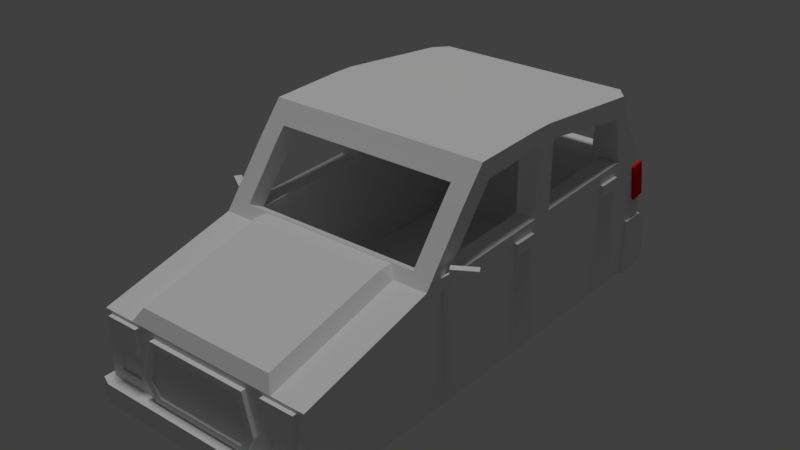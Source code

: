 # Source: fiesta.blend  (saved by Blender 2.78.0; exported with 4.5.12 LTS)
import bpy
from mathutils import Matrix  # noqa: F401  (used for matrix-valued properties, if any)

bpy.ops.wm.read_factory_settings(use_empty=True)
scene = bpy.context.scene
scene.name = 'Scene'

# ---- collections
col_collection_1 = bpy.data.collections.new('Collection 1'); scene.collection.children.link(col_collection_1)

# ---- materials (node trees are filled in below, after node groups)
mat_red = bpy.data.materials.new('red')
mat_red.alpha_threshold = 0.0
mat_red.use_transparent_shadow = False
mat_red.diffuse_color = (0.8, 0.00338, 0.0, 1.0)
mat_red.roughness = 0.5
mat_white = bpy.data.materials.new('white')
mat_white.alpha_threshold = 0.0
mat_white.use_transparent_shadow = False
mat_white.roughness = 0.5
mat_material = bpy.data.materials.new('Material')
mat_material.alpha_threshold = 0.0
mat_material.use_transparent_shadow = False
mat_material.roughness = 0.5
mat_material.line_color = (0.0, 0.0, 0.0, 1.0)

# ---- material node trees

# ---- world
world_world = bpy.data.worlds.new('World'); scene.world = world_world
world_world.color = (0.05088, 0.05088, 0.05088)
world_world.use_sun_shadow = False
world_world.sun_shadow_jitter_overblur = 0.0
world_world.cycles.sampling_method = 'MANUAL'

# ---- lights
light_hemi_001 = bpy.data.lights.new('Hemi.001', 'SUN')
light_hemi_001.transmission_factor = 0.0
light_hemi_001.angle = 0.1993
light_hemi_001.energy = 1.0
light_hemi_001.shadow_buffer_clip_start = 0.5
light_hemi_001.shadow_soft_size = 0.1
light_hemi_001.shadow_cascade_max_distance = 1000.0

# ---- meshes
me_cube_021 = bpy.data.meshes.new('Cube.021')
me_cube_021.from_pydata([(-1.229, 2.469, -0.1343), (-1.229, 2.403, 0.2552), (-1.229, 2.631, -0.1066), (-1.229, 2.564, 0.2828), (-0.9501, 2.469, -0.1343), (-0.9501, 2.403, 0.2552), (-0.9501, 2.631, -0.1066), (-0.9501, 2.564, 0.2828), (0.9501, 2.469, -0.1343), (0.9501, 2.403, 0.2552), (0.9501, 2.631, -0.1066), (0.9501, 2.564, 0.2828), (1.229, 2.469, -0.1343), (1.229, 2.403, 0.2552), (1.229, 2.631, -0.1066), (1.229, 2.564, 0.2828)], [], [(0, 1, 3, 2), (2, 3, 7, 6), (6, 7, 5, 4), (4, 5, 1, 0), (2, 6, 4, 0), (7, 3, 1, 5), (8, 9, 11, 10), (10, 11, 15, 14), (14, 15, 13, 12), (12, 13, 9, 8), (10, 14, 12, 8), (15, 11, 9, 13)])
me_cube_021.materials.append(mat_red)
me_cube_021.use_remesh_preserve_volume = False
me_cube_021.use_remesh_preserve_attributes = False
me_cube_021.use_mirror_vertex_groups = False
me_cube_021.update()
me_cube_021.normals_split_custom_set([tuple(v) for v in zip(*[iter([-1.0, 0.0, 0.0, -1.0, 0.0, 0.0, -1.0, 0.0, 0.0, -1.0, 0.0, 0.0, 0.0, 0.9857, 0.1686, 0.0, 0.9857, 0.1686, 0.0, 0.9857, 0.1686, 0.0, 0.9857, 0.1686, 1.0, 0.0, 0.0, 1.0, 0.0, 0.0, 1.0, 0.0, 0.0, 1.0, 0.0, 0.0, 0.0, -0.9857, -0.1686, 0.0, -0.9857, -0.1686, 0.0, -0.9857, -0.1686, 0.0, -0.9857, -0.1686, 0.0, 0.1686, -0.9857, 0.0, 0.1686, -0.9857, 0.0, 0.1686, -0.9857, 0.0, 0.1686, -0.9857, 0.0, -0.1686, 0.9857, 0.0, -0.1686, 0.9857, 0.0, -0.1686, 0.9857, 0.0, -0.1686, 0.9857, -1.0, 0.0, 0.0, -1.0, 0.0, 0.0, -1.0, 0.0, 0.0, -1.0, 0.0, 0.0, 0.0, 0.9857, 0.1686, 0.0, 0.9857, 0.1686, 0.0, 0.9857, 0.1686, 0.0, 0.9857, 0.1686, 1.0, 0.0, 0.0, 1.0, 0.0, 0.0, 1.0, 0.0, 0.0, 1.0, 0.0, 0.0, 0.0, -0.9857, -0.1686, 0.0, -0.9857, -0.1686, 0.0, -0.9857, -0.1686, 0.0, -0.9857, -0.1686, 0.0, 0.1686, -0.9857, 0.0, 0.1686, -0.9857, 0.0, 0.1686, -0.9857, 0.0, 0.1686, -0.9857, 0.0, -0.1686, 0.9857, 0.0, -0.1686, 0.9857, 0.0, -0.1686, 0.9857, 0.0, -0.1686, 0.9857])] * 3)])
me_cube_022 = bpy.data.meshes.new('Cube.022')
me_cube_022.from_pydata([(-1.12, -2.512, -0.4052), (-1.12, -2.512, -0.1256), (-1.12, -2.453, -0.4052), (-1.12, -2.453, -0.1256), (-0.7577, -2.512, -0.4052), (-0.7577, -2.512, -0.1256), (-0.7577, -2.453, -0.4052), (-0.7577, -2.453, -0.1256), (0.7577, -2.512, -0.4052), (0.7577, -2.512, -0.1256), (0.7577, -2.453, -0.4052), (0.7577, -2.453, -0.1256), (1.12, -2.512, -0.4052), (1.12, -2.512, -0.1256), (1.12, -2.453, -0.4052), (1.12, -2.453, -0.1256)], [], [(0, 1, 3, 2), (2, 3, 7, 6), (6, 7, 5, 4), (4, 5, 1, 0), (2, 6, 4, 0), (7, 3, 1, 5), (8, 9, 11, 10), (10, 11, 15, 14), (14, 15, 13, 12), (12, 13, 9, 8), (10, 14, 12, 8), (15, 11, 9, 13)])
me_cube_022.materials.append(mat_white)
me_cube_022.use_remesh_preserve_volume = False
me_cube_022.use_remesh_preserve_attributes = False
me_cube_022.use_mirror_vertex_groups = False
me_cube_022.update()
me_cube_022.normals_split_custom_set([tuple(v) for v in zip(*[iter([-1.0, 0.0, 0.0, -1.0, 0.0, 0.0, -1.0, 0.0, 0.0, -1.0, 0.0, 0.0, 0.0, 1.0, 0.0, 0.0, 1.0, 0.0, 0.0, 1.0, 0.0, 0.0, 1.0, 0.0, 1.0, 0.0, 0.0, 1.0, 0.0, 0.0, 1.0, 0.0, 0.0, 1.0, 0.0, 0.0, 0.0, -1.0, 0.0, 0.0, -1.0, 0.0, 0.0, -1.0, 0.0, 0.0, -1.0, 0.0, 0.0, 0.0, -1.0, 0.0, 0.0, -1.0, 0.0, 0.0, -1.0, 0.0, 0.0, -1.0, 0.0, 0.0, 1.0, 0.0, 0.0, 1.0, 0.0, 0.0, 1.0, 0.0, 0.0, 1.0, -1.0, 0.0, 0.0, -1.0, 0.0, 0.0, -1.0, 0.0, 0.0, -1.0, 0.0, 0.0, -6.581e-07, 1.0, 0.0, -6.581e-07, 1.0, 0.0, -6.581e-07, 1.0, 0.0, -6.581e-07, 1.0, 0.0, 1.0, 0.0, 0.0, 1.0, 0.0, 0.0, 1.0, 0.0, 0.0, 1.0, 0.0, 0.0, 0.0, -1.0, 0.0, 0.0, -1.0, 0.0, 0.0, -1.0, 0.0, 0.0, -1.0, 0.0, -8.731e-08, 0.0, -1.0, -8.731e-08, 0.0, -1.0, -8.731e-08, 0.0, -1.0, -8.731e-08, 0.0, -1.0, 1.091e-07, 0.0, 1.0, 1.091e-07, 0.0, 1.0, 1.091e-07, 0.0, 1.0, 1.091e-07, 0.0, 1.0])] * 3)])
me_cube_023 = bpy.data.meshes.new('Cube.023')
me_cube_023.from_pydata([(-0.7367, 1.34, -0.9361), (-0.7367, 1.34, -0.7813), (-0.7367, 2.795, -1.055), (-0.7367, 2.795, -0.9), (-0.5818, 1.34, -0.9361), (-0.5818, 1.34, -0.7813), (-0.5818, 2.795, -1.055), (-0.5818, 2.795, -0.9), (-0.9319, 1.34, -0.9361), (-0.9319, 1.34, -0.7813), (-0.9319, 2.795, -1.055), (-0.9319, 2.795, -0.9), (-0.7771, 1.34, -0.9361), (-0.7771, 1.34, -0.7813), (-0.7771, 2.795, -1.055), (-0.7771, 2.795, -0.9), (-1.27, -0.7895, 0.2923), (-1.27, -0.7896, 0.4497), (-1.228, -0.7213, 0.2923), (-1.228, -0.7213, 0.4497), (-1.485, -0.6576, 0.2922), (-1.485, -0.6577, 0.4496), (-1.444, -0.5894, 0.2922), (-1.444, -0.5895, 0.4496), (-1.202, -0.8094, 0.2232), (-1.152, -0.84, 0.3068), (-1.18, -0.7728, 0.2232), (-1.13, -0.8034, 0.3068), (-1.334, -0.7284, 0.3319), (-1.284, -0.7589, 0.4156), (-1.312, -0.6917, 0.3319), (-1.262, -0.7223, 0.4156), (1.27, -0.7896, 0.2923), (1.27, -0.7896, 0.4498), (1.228, -0.7213, 0.2923), (1.228, -0.7213, 0.4498), (1.486, -0.658, 0.2923), (1.486, -0.658, 0.4498), (1.444, -0.5897, 0.2923), (1.444, -0.5897, 0.4498), (1.202, -0.8095, 0.2231), (1.152, -0.84, 0.3068), (1.18, -0.7728, 0.2231), (1.13, -0.8033, 0.3068), (1.335, -0.7285, 0.332), (1.285, -0.759, 0.4157), (1.312, -0.6919, 0.332), (1.262, -0.7224, 0.4157), (-1.237, 1.775, 0.158), (-1.237, 1.772, 0.278), (-1.237, 2.044, 0.164), (-1.237, 2.041, 0.284), (-1.185, 1.775, 0.158), (-1.185, 1.772, 0.278), (-1.185, 2.044, 0.164), (-1.185, 2.041, 0.284), (-1.237, 0.2807, 0.1148), (-1.237, 0.278, 0.2348), (-1.237, 0.5498, 0.1209), (-1.237, 0.5471, 0.2408), (-1.185, 0.2807, 0.1148), (-1.185, 0.278, 0.2348), (-1.185, 0.5498, 0.1209), (-1.185, 0.5471, 0.2408), (1.186, 1.775, 0.158), (1.186, 1.772, 0.278), (1.186, 2.044, 0.164), (1.186, 2.041, 0.284), (1.237, 1.775, 0.158), (1.237, 1.772, 0.278), (1.237, 2.044, 0.164), (1.237, 2.041, 0.284), (1.186, 0.2807, 0.1148), (1.186, 0.278, 0.2348), (1.186, 0.5498, 0.1209), (1.186, 0.5471, 0.2408), (1.237, 0.2807, 0.1148), (1.237, 0.278, 0.2348), (1.237, 0.5498, 0.1209), (1.237, 0.5471, 0.2408), (-0.56, -2.52, -0.7732), (-0.56, -2.52, -0.151), (-0.56, -2.458, -0.7732), (-0.56, -2.458, -0.151), (0.56, -2.52, -0.7732), (0.56, -2.52, -0.151), (0.56, -2.458, -0.7732), (0.56, -2.458, -0.151), (-0.504, -2.52, -0.714), (-0.504, -2.52, -0.2101), (0.504, -2.52, -0.2101), (0.504, -2.52, -0.714), (-0.6719, -2.52, -0.5632), (-0.6719, -2.458, -0.5632), (0.6719, -2.458, -0.5632), (0.6719, -2.52, -0.5632), (-0.6048, -2.52, -0.5632), (0.6048, -2.52, -0.5632), (-0.6048, -2.495, -0.5632), (-0.504, -2.495, -0.2101), (0.6048, -2.495, -0.5632), (0.504, -2.495, -0.714), (-0.504, -2.495, -0.714), (0.504, -2.495, -0.2101), (-1.226, 2.366, -0.8701), (-1.226, 2.366, -0.4701), (-1.226, 2.766, -0.8701), (-1.226, 2.766, -0.4701), (1.226, 2.366, -0.8701), (1.226, 2.366, -0.4701), (1.226, 2.766, -0.8701), (1.226, 2.766, -0.4701), (-1.226, 2.366, -0.3547), (-1.226, 2.646, -0.3547), (1.226, 2.646, -0.3547), (1.226, 2.366, -0.3547), (-1.226, 2.667, -0.9854), (-1.226, 2.366, -0.9854), (1.226, 2.667, -0.9854), (1.226, 2.366, -0.9854), (-1.26, -2.549, -1.002), (-1.26, -2.549, -0.8021), (-1.26, -2.149, -1.002), (-1.26, -2.149, -0.8021), (1.26, -2.549, -1.002), (1.26, -2.549, -0.8021), (1.26, -2.149, -1.002), (1.26, -2.149, -0.8021), (0.0, -2.149, -1.002), (0.0, -2.149, -0.8021), (0.0, -2.601, -1.002), (0.0, -2.601, -0.8021), (-1.134, -2.149, -1.002), (-1.134, -2.601, -0.8021), (-1.134, -2.149, -0.8021), (-1.134, -2.601, -1.002), (1.134, -2.149, -0.8021), (1.134, -2.601, -1.002), (1.134, -2.149, -1.002), (1.134, -2.601, -0.8021), (-0.9906, -0.743, -0.7349), (-0.9906, -0.743, 0.3016), (-0.9906, 2.122, -0.7349), (-0.9906, 2.11, 0.4123), (0.9906, -0.743, -0.7349), (0.9906, -0.743, 0.3016), (0.9906, 2.122, -0.7349), (0.9906, 2.11, 0.4123), (-0.9906, -0.1616, 1.033), (-0.9906, 1.977, 0.9107), (0.9906, 1.977, 0.9107), (0.9906, -0.1616, 1.033), (-0.9906, 0.5946, -0.7349), (-0.9906, 0.5946, 0.3535), (0.9906, 0.5946, -0.7349), (0.9906, 0.5946, 0.3535), (-0.9906, 0.5946, 1.088), (0.9906, 0.5946, 1.088), (-0.9906, 0.8285, 0.3626), (0.9906, 0.8285, -0.7349), (-0.9906, 0.8285, 1.088), (-0.9906, 0.8285, -0.7349), (0.9906, 0.8285, 0.3626), (0.9906, 0.8285, 1.088), (-0.8805, 2.11, 0.4123), (0.8805, 2.11, 0.4123), (-0.9709, 1.977, 0.9107), (0.9709, 1.977, 0.9107), (-1.068, -2.451, -0.6888), (-1.068, -2.451, -0.4888), (-0.8093, -2.451, -0.6888), (-0.8093, -2.451, -0.4888), (0.8093, -2.451, -0.6888), (0.8093, -2.451, -0.4888), (1.068, -2.451, -0.6888), (1.068, -2.451, -0.4888), (-1.2, -1.0, -0.9701), (-1.2, -1.0, 0.2884), (-1.2, 2.616, -0.9701), (-1.2, 2.531, 0.3299), (1.2, -1.0, -0.9701), (1.2, -1.0, 0.2884), (1.2, 2.616, -0.9701), (1.2, 2.531, 0.3299), (-1.2, -2.47, -0.9701), (-1.2, -2.47, -0.09265), (1.2, -2.47, -0.09265), (1.2, -2.47, -0.9701), (-1.2, -0.2664, 1.223), (-1.2, 2.084, 1.127), (1.2, 2.084, 1.127), (1.2, -0.2664, 1.223), (-1.2, 0.5192, -0.9701), (-1.2, 0.5192, 0.3299), (1.2, 0.5192, -0.9701), (1.2, 0.5192, 0.3299), (-1.2, 0.5192, 1.255), (1.2, 0.5192, 1.255), (-1.2, 0.759, 0.3364), (1.2, 0.759, -0.9701), (-1.2, 0.759, 1.255), (-1.2, 0.759, -0.9701), (1.2, 0.759, 0.3364), (1.2, 0.759, 1.255), (-1.2, -0.5305, 0.9016), (-1.2, 2.196, 0.8748), (1.2, -0.5305, 0.9016), (1.2, 2.196, 0.8748), (-1.2, 0.759, 0.939), (1.2, 0.759, 0.939), (-1.072, 2.236, 1.127), (1.072, 2.236, 1.127), (-1.072, 2.348, 0.8748), (1.072, 2.348, 0.8748), (0.84, -1.0, 0.2884), (-0.84, -1.0, 0.2884), (0.84, -2.47, -0.09265), (-0.84, -2.47, -0.09265), (0.756, -1.073, 0.3833), (-0.756, -1.073, 0.3833), (0.756, -2.396, 0.04446), (-0.756, -2.396, 0.04446), (0.84, -0.8316, 0.2884), (-0.84, -0.8316, 0.2884), (0.756, -0.9051, 0.3833), (-0.756, -0.9051, 0.3833), (-1.068, -2.47, -0.4888), (-0.8093, -2.47, -0.4888), (-1.068, -2.47, -0.6888), (-0.8093, -2.47, -0.6888), (1.068, -2.47, -0.6888), (0.8093, -2.47, -0.6888), (0.8093, -2.47, -0.4888), (1.068, -2.47, -0.4888), (1.2, -0.1616, 1.033), (1.2, 0.8285, 1.088), (1.2, 0.8285, 0.9359), (1.2, 0.8285, 0.3626), (1.2, 0.5192, 0.3506), (1.2, 0.5946, 0.3535), (1.2, 0.5946, 0.9374), (1.2, 0.5946, 1.088), (1.2, 0.5192, 1.082), (1.2, -0.743, 0.3016), (1.2, -0.2585, 0.9107), (0.9906, -0.4229, 1.033), (0.9906, -0.5305, 0.9016), (-0.9906, -0.4229, 1.033), (0.9906, -0.9205, 0.3922), (-0.9906, -0.9205, 0.3922), (-1.2, -0.1616, 1.033), (-1.2, 0.5946, 0.3535), (-1.2, 0.5192, 0.3506), (-1.2, 0.5946, 1.088), (-1.2, 0.5192, 1.082), (-1.2, -0.743, 0.3016), (-1.2, 0.5946, 0.9374), (-1.2, -0.2585, 0.9107), (-0.9906, -0.5305, 0.9016), (-1.2, 0.8285, 0.3626), (-1.2, 0.8285, 1.088), (-1.2, 0.8285, 0.9359), (1.2, 1.977, 0.9107), (-1.2, 1.977, 0.9107), (1.2, 2.11, 0.4123), (1.2, 1.984, 0.8842), (-1.2, 2.11, 0.4123), (0.9709, 2.197, 0.8726), (-0.9709, 2.197, 0.8726), (-1.2, 1.984, 0.8842), (0.8805, 2.48, 0.4123), (-0.8805, 2.48, 0.4123), (-1.2, -1.0, -0.3408), (-1.2, 2.623, -0.3201), (1.2, 2.623, -0.3201), (1.2, -1.0, -0.3408), (-1.2, -2.47, -0.5314), (1.2, -2.47, -0.5314), (1.2, 0.5192, -0.3201), (-1.2, 0.5192, -0.3201), (1.2, 0.759, -0.3168), (-1.2, 0.759, -0.3168), (-1.2, -1.0, -0.1646), (-1.2, -2.47, -0.4085), (-1.2, 2.617, -0.1381), (1.2, 2.617, -0.1381), (1.2, -1.0, -0.1646), (1.2, -2.47, -0.4085), (1.2, 0.5192, -0.1381), (-1.2, 0.5192, -0.1381), (1.2, 0.759, -0.1339), (-1.2, 0.759, -0.1339), (-0.5151, 2.766, -0.4701), (-0.7358, 2.766, -0.8701), (0.7358, 2.766, -0.8701), (0.5151, 2.766, -0.4701), (-0.7358, 2.667, -0.9854), (-0.7358, 2.366, -0.9854), (0.7358, 2.667, -0.9854), (0.7358, 2.366, -0.9854)], [], [(0, 1, 3, 2), (2, 3, 7, 6), (6, 7, 5, 4), (4, 5, 1, 0), (2, 6, 4, 0), (7, 3, 1, 5), (8, 9, 11, 10), (10, 11, 15, 14), (14, 15, 13, 12), (12, 13, 9, 8), (10, 14, 12, 8), (15, 11, 9, 13), (16, 18, 19, 17), (18, 22, 23, 19), (22, 20, 21, 23), (20, 16, 17, 21), (18, 16, 20, 22), (23, 21, 17, 19), (24, 26, 27, 25), (26, 30, 31, 27), (30, 28, 29, 31), (28, 24, 25, 29), (26, 24, 28, 30), (31, 29, 25, 27), (32, 33, 35, 34), (34, 35, 39, 38), (38, 39, 37, 36), (36, 37, 33, 32), (34, 38, 36, 32), (39, 35, 33, 37), (40, 41, 43, 42), (42, 43, 47, 46), (46, 47, 45, 44), (44, 45, 41, 40), (42, 46, 44, 40), (47, 43, 41, 45), (48, 49, 51, 50), (50, 51, 55, 54), (54, 55, 53, 52), (52, 53, 49, 48), (50, 54, 52, 48), (55, 51, 49, 53), (56, 57, 59, 58), (58, 59, 63, 62), (62, 63, 61, 60), (60, 61, 57, 56), (58, 62, 60, 56), (63, 59, 57, 61), (64, 65, 67, 66), (66, 67, 71, 70), (70, 71, 69, 68), (68, 69, 65, 64), (66, 70, 68, 64), (71, 67, 65, 69), (72, 73, 75, 74), (74, 75, 79, 78), (78, 79, 77, 76), (76, 77, 73, 72), (74, 78, 76, 72), (79, 75, 73, 77), (92, 81, 83, 93), (93, 83, 87, 94), (94, 87, 85, 95), (85, 81, 89, 90), (82, 86, 84, 80), (87, 83, 81, 85), (96, 88, 102, 98), (95, 85, 90, 97), (92, 80, 88, 96), (80, 84, 91, 88), (81, 92, 96, 89), (84, 95, 97, 91), (90, 89, 99, 103), (86, 94, 95, 84), (82, 93, 94, 86), (80, 92, 93, 82), (100, 103, 99, 98), (101, 100, 98, 102), (91, 97, 100, 101), (97, 90, 103, 100), (88, 91, 101, 102), (89, 96, 98, 99), (104, 105, 107, 106), (117, 116, 296, 297), (110, 111, 109, 108), (108, 109, 105, 104), (108, 104, 117, 119), (109, 111, 114, 115), (114, 113, 112, 115), (107, 105, 112, 113), (105, 109, 115, 112), (111, 107, 113, 114), (118, 119, 299, 298), (110, 118, 298, 294), (104, 106, 116, 117), (110, 108, 119, 118), (120, 121, 123, 122), (138, 136, 127, 126), (126, 127, 125, 124), (135, 133, 121, 120), (138, 126, 124, 137), (134, 123, 121, 133), (136, 129, 131, 139), (132, 128, 130, 135), (137, 139, 131, 130), (132, 134, 129, 128), (122, 123, 134, 132), (122, 132, 135, 120), (129, 134, 133, 131), (130, 131, 133, 135), (124, 125, 139, 137), (127, 136, 139, 125), (128, 138, 137, 130), (128, 129, 136, 138), (161, 142, 143, 158), (142, 146, 147, 143), (154, 144, 145, 155), (144, 140, 141, 145), (152, 140, 144, 154), (147, 165, 164, 143), (157, 151, 148, 156), (160, 260, 263, 149), (141, 255, 257, 250, 148), (145, 248, 246, 245, 151), (158, 160, 156, 153), (158, 259, 261, 260, 160), (163, 157, 156, 160), (161, 152, 154, 159), (159, 154, 155, 162), (140, 152, 153, 141), (146, 159, 162, 147), (142, 161, 159, 146), (150, 163, 160, 149), (156, 253, 256, 251, 153), (155, 157, 163, 162), (152, 161, 158, 153), (155, 239, 240, 241, 157), (163, 235, 236, 237, 162), (153, 251, 252, 255, 141), (162, 237, 264, 147), (157, 241, 242, 234, 151), (150, 262, 235, 163), (145, 243, 238, 239, 155), (149, 263, 269, 266, 143), (148, 250, 254, 253, 156), (143, 266, 259, 158), (147, 264, 265, 262, 150), (151, 234, 244, 243, 145), (148, 247, 258, 249, 141), (151, 245, 247, 148), (141, 249, 248, 145), (165, 270, 271, 164), (143, 164, 166, 149), (150, 167, 165, 147), (149, 166, 167, 150), (167, 267, 270, 165), (166, 268, 267, 167), (164, 271, 268, 166), (168, 170, 171, 169), (170, 229, 227, 171), (168, 228, 229, 170), (171, 227, 226, 169), (172, 174, 175, 173), (174, 230, 233, 175), (172, 231, 230, 174), (175, 233, 232, 173), (291, 198, 179, 284), (284, 179, 183, 285), (288, 195, 181, 286), (186, 181, 214, 216), (192, 194, 180, 176), (187, 277, 287, 186, 233, 230, 231, 229, 228, 184), (286, 181, 186, 287), (272, 176, 184, 276), (176, 180, 187, 184), (197, 196, 188, 191), (204, 258, 247, 245, 246, 206, 191, 188), (189, 190, 211, 210), (209, 236, 235, 262, 265, 207, 190, 203), (206, 244, 234, 242, 197, 191), (203, 200, 196, 197), (208, 256, 253, 254, 196, 200), (201, 199, 194, 192), (290, 202, 195, 288), (282, 177, 193, 289), (285, 183, 202, 290), (178, 182, 199, 201), (205, 269, 263, 260, 261, 208, 200, 189), (190, 189, 200, 203), (289, 193, 198, 291), (195, 202, 209, 240, 239, 238), (179, 198, 208, 261, 259, 266, 269, 205), (198, 193, 252, 251, 256, 208), (181, 195, 238, 243, 244, 206), (202, 183, 207, 265, 264, 237, 236, 209), (183, 179, 205, 268, 271, 270, 267, 207), (177, 181, 206, 246, 248, 249, 258, 204), (193, 177, 204, 257, 255, 252), (213, 212, 210, 211), (207, 205, 212, 213), (190, 207, 213, 211), (205, 189, 210, 212), (216, 214, 218, 220), (185, 186, 216, 217), (181, 177, 215, 214), (177, 185, 217, 215), (218, 219, 221, 220), (217, 216, 220, 221), (215, 217, 221, 219), (218, 214, 222, 224), (222, 223, 225, 224), (219, 218, 224, 225), (215, 219, 225, 223), (214, 215, 223, 222), (184, 228, 226, 227, 229, 231, 232, 233, 186, 185, 283, 276), (231, 172, 173, 232), (228, 168, 169, 226), (207, 267, 268, 205), (254, 250, 257, 204, 188, 196), (242, 241, 240, 209, 203, 197), (192, 279, 281, 201), (182, 274, 280, 199), (176, 272, 279, 192), (199, 280, 278, 194), (282, 272, 276, 283), (180, 275, 277, 187), (194, 278, 275, 180), (178, 273, 274, 182), (201, 281, 273, 178), (177, 282, 283, 185), (279, 289, 291, 281), (274, 285, 290, 280), (272, 282, 289, 279), (280, 290, 288, 278), (275, 286, 287, 277), (278, 288, 286, 275), (273, 284, 285, 274), (281, 291, 284, 273), (293, 292, 295, 294), (296, 298, 299, 297), (293, 294, 298, 296), (116, 106, 293, 296), (107, 111, 295, 292), (106, 107, 292, 293), (119, 117, 297, 299), (111, 110, 294, 295)])
_uv = me_cube_023.uv_layers.new(name='UVMap')
_uv.uv.foreach_set('vector', [0.09207, 0.2291, 0.09207, 0.2367, 0.1636, 0.2309, 0.1636, 0.2233, 0.1636, 0.2233, 0.1636, 0.2309, 0.1636, 0.2309, 0.1636, 0.2233, 0.1636, 0.2233, 0.1636, 0.2309, 0.09207, 0.2367, 0.09207, 0.2291, 0.09207, 0.2291, 0.09207, 0.2367, 0.09207, 0.2367, 0.09207, 0.2291, 0.1636, 0.2233, 0.1636, 0.2233, 0.09207, 0.2291, 0.09207, 0.2291, 0.1636, 0.2309, 0.1636, 0.2309, 0.09207, 0.2367, 0.09207, 0.2367, 0.09207, 0.2291, 0.09207, 0.2367, 0.1636, 0.2309, 0.1636, 0.2233, 0.1636, 0.2233, 0.1636, 0.2309, 0.1636, 0.2309, 0.1636, 0.2233, 0.1636, 0.2233, 0.1636, 0.2309, 0.09207, 0.2367, 0.09207, 0.2291, 0.09207, 0.2291, 0.09207, 0.2367, 0.09207, 0.2367, 0.09207, 0.2291, 0.1636, 0.2233, 0.1636, 0.2233, 0.09207, 0.2291, 0.09207, 0.2291, 0.1636, 0.2309, 0.1636, 0.2309, 0.09207, 0.2367, 0.09207, 0.2367, 0.1384, 0.7653, 0.1386, 0.7666, 0.1385, 0.774, 0.1382, 0.7738, 0.1386, 0.7666, 0.1463, 0.7668, 0.1466, 0.774, 0.1385, 0.774, 0.1463, 0.7668, 0.1472, 0.7656, 0.1476, 0.7739, 0.1466, 0.774, 0.1472, 0.7656, 0.1384, 0.7653, 0.1382, 0.7738, 0.1476, 0.7739, 0.1386, 0.7666, 0.1384, 0.7653, 0.1472, 0.7656, 0.1463, 0.7668, 0.1466, 0.774, 0.1476, 0.7739, 0.1382, 0.7738, 0.1385, 0.774, 0.629, 0.2479, 0.6298, 0.2507, 0.6236, 0.2617, 0.6222, 0.2597, 0.6298, 0.2507, 0.6442, 0.2658, 0.6384, 0.2776, 0.6236, 0.2617, 0.6442, 0.2658, 0.6445, 0.2642, 0.6382, 0.2769, 0.6384, 0.2776, 0.6445, 0.2642, 0.629, 0.2479, 0.6222, 0.2597, 0.6382, 0.2769, 0.6298, 0.2507, 0.629, 0.2479, 0.6445, 0.2642, 0.6442, 0.2658, 0.6384, 0.2776, 0.6382, 0.2769, 0.6222, 0.2597, 0.6236, 0.2617, 0.1384, 0.7653, 0.1382, 0.7738, 0.1385, 0.774, 0.1386, 0.7666, 0.1386, 0.7666, 0.1385, 0.774, 0.1466, 0.774, 0.1463, 0.7668, 0.1463, 0.7668, 0.1466, 0.774, 0.1476, 0.7739, 0.1472, 0.7656, 0.1472, 0.7656, 0.1476, 0.7739, 0.1382, 0.7738, 0.1384, 0.7653, 0.1386, 0.7666, 0.1463, 0.7668, 0.1472, 0.7656, 0.1384, 0.7653, 0.1466, 0.774, 0.1385, 0.774, 0.1382, 0.7738, 0.1476, 0.7739, 0.629, 0.2479, 0.6222, 0.2597, 0.6236, 0.2617, 0.6298, 0.2507, 0.6298, 0.2507, 0.6236, 0.2617, 0.6384, 0.2776, 0.6442, 0.2658, 0.6442, 0.2658, 0.6384, 0.2776, 0.6382, 0.2769, 0.6445, 0.2642, 0.6445, 0.2642, 0.6382, 0.2769, 0.6222, 0.2597, 0.629, 0.2479, 0.6298, 0.2507, 0.6442, 0.2658, 0.6445, 0.2642, 0.629, 0.2479, 0.6384, 0.2776, 0.6236, 0.2617, 0.6222, 0.2597, 0.6382, 0.2769, 0.1824, 0.7579, 0.1828, 0.7603, 0.1869, 0.7607, 0.1864, 0.7582, 0.1864, 0.7582, 0.1869, 0.7607, 0.1874, 0.7601, 0.1868, 0.7576, 0.1868, 0.7576, 0.1874, 0.7601, 0.1831, 0.7597, 0.1827, 0.7572, 0.1827, 0.7572, 0.1831, 0.7597, 0.1828, 0.7603, 0.1824, 0.7579, 0.1864, 0.7582, 0.1868, 0.7576, 0.1827, 0.7572, 0.1824, 0.7579, 0.1874, 0.7601, 0.1869, 0.7607, 0.1828, 0.7603, 0.1831, 0.7597, 0.1591, 0.7556, 0.1586, 0.7581, 0.1631, 0.7585, 0.1634, 0.756, 0.1634, 0.756, 0.1631, 0.7585, 0.163, 0.7578, 0.1633, 0.7553, 0.1633, 0.7553, 0.163, 0.7578, 0.1583, 0.7575, 0.1588, 0.7549, 0.1588, 0.7549, 0.1583, 0.7575, 0.1586, 0.7581, 0.1591, 0.7556, 0.1634, 0.756, 0.1633, 0.7553, 0.1588, 0.7549, 0.1591, 0.7556, 0.163, 0.7578, 0.1631, 0.7585, 0.1586, 0.7581, 0.1583, 0.7575, 0.1824, 0.7579, 0.1828, 0.7603, 0.1869, 0.7607, 0.1864, 0.7582, 0.1864, 0.7582, 0.1869, 0.7607, 0.1874, 0.7601, 0.1868, 0.7576, 0.1868, 0.7576, 0.1874, 0.7601, 0.1831, 0.7597, 0.1827, 0.7572, 0.1827, 0.7572, 0.1831, 0.7597, 0.1828, 0.7603, 0.1824, 0.7579, 0.1864, 0.7582, 0.1868, 0.7576, 0.1827, 0.7572, 0.1824, 0.7579, 0.1874, 0.7601, 0.1869, 0.7607, 0.1828, 0.7603, 0.1831, 0.7597, 0.1591, 0.7556, 0.1586, 0.7581, 0.1631, 0.7585, 0.1634, 0.756, 0.1634, 0.756, 0.1631, 0.7585, 0.163, 0.7578, 0.1633, 0.7553, 0.1633, 0.7553, 0.163, 0.7578, 0.1583, 0.7575, 0.1588, 0.7549, 0.1588, 0.7549, 0.1583, 0.7575, 0.1586, 0.7581, 0.1591, 0.7556, 0.1634, 0.756, 0.1633, 0.7553, 0.1588, 0.7549, 0.1591, 0.7556, 0.163, 0.7578, 0.1631, 0.7585, 0.1586, 0.7581, 0.1583, 0.7575, 0.1679, 0.2829, 0.1707, 0.3043, 0.172, 0.305, 0.1691, 0.2838, 0.1691, 0.2838, 0.172, 0.305, 0.2109, 0.2977, 0.2143, 0.2728, 0.2143, 0.2728, 0.2109, 0.2977, 0.21, 0.2968, 0.2135, 0.2717, 0.21, 0.2968, 0.1707, 0.3043, 0.1726, 0.3007, 0.2077, 0.2937, 0.1728, 0.2723, 0.2098, 0.2623, 0.2089, 0.2611, 0.1716, 0.2713, 0.2109, 0.2977, 0.172, 0.305, 0.1707, 0.3043, 0.21, 0.2968, 0.17, 0.2824, 0.1733, 0.2738, 0.1737, 0.2742, 0.1704, 0.2828, 0.2135, 0.2717, 0.21, 0.2968, 0.2077, 0.2937, 0.2109, 0.2723, 0.1679, 0.2829, 0.1716, 0.2713, 0.1733, 0.2738, 0.17, 0.2824, 0.1716, 0.2713, 0.2089, 0.2611, 0.207, 0.2649, 0.1733, 0.2738, 0.1707, 0.3043, 0.1679, 0.2829, 0.17, 0.2824, 0.1726, 0.3007, 0.2089, 0.2611, 0.2135, 0.2717, 0.2109, 0.2723, 0.207, 0.2649, 0.2077, 0.2937, 0.1726, 0.3007, 0.1731, 0.301, 0.2081, 0.2941, 0.2098, 0.2623, 0.2143, 0.2728, 0.2135, 0.2717, 0.2089, 0.2611, 0.1728, 0.2723, 0.1691, 0.2838, 0.2143, 0.2728, 0.2098, 0.2623, 0.1716, 0.2713, 0.1679, 0.2829, 0.1691, 0.2838, 0.1728, 0.2723, 0.7796, 0.2482, 0.7764, 0.2695, 0.7414, 0.2764, 0.7387, 0.2582, 0.7756, 0.2408, 0.7796, 0.2482, 0.7387, 0.2582, 0.742, 0.2497, 0.207, 0.2649, 0.2109, 0.2723, 0.2113, 0.2728, 0.2073, 0.2653, 0.2109, 0.2723, 0.2077, 0.2937, 0.2081, 0.2941, 0.2113, 0.2728, 0.1733, 0.2738, 0.207, 0.2649, 0.2073, 0.2653, 0.1737, 0.2742, 0.1726, 0.3007, 0.17, 0.2824, 0.1704, 0.2828, 0.1731, 0.301, 0.2076, 0.7878, 0.2076, 0.7916, 0.2101, 0.7916, 0.2101, 0.7878, 0.2076, 0.7867, 0.2095, 0.7867, 0.2095, 0.7867, 0.2076, 0.7867, 0.2101, 0.7878, 0.2101, 0.7916, 0.2076, 0.7916, 0.2076, 0.7878, 0.2076, 0.7878, 0.2076, 0.7916, 0.2076, 0.7916, 0.2076, 0.7878, 0.2076, 0.7878, 0.2076, 0.7878, 0.2076, 0.7867, 0.2076, 0.7867, 0.2076, 0.7916, 0.2101, 0.7916, 0.2093, 0.7927, 0.2076, 0.7927, 0.2093, 0.7927, 0.2093, 0.7927, 0.2076, 0.7927, 0.2076, 0.7927, 0.2101, 0.7916, 0.2076, 0.7916, 0.2076, 0.7927, 0.2093, 0.7927, 0.2076, 0.7916, 0.2076, 0.7916, 0.2076, 0.7927, 0.2076, 0.7927, 0.2101, 0.7916, 0.2101, 0.7916, 0.2093, 0.7927, 0.2093, 0.7927, 0.2095, 0.7867, 0.2076, 0.7867, 0.2076, 0.7867, 0.2095, 0.7867, 0.2101, 0.7878, 0.2095, 0.7867, 0.2095, 0.7867, 0.2101, 0.7878, 0.2076, 0.7878, 0.2101, 0.7878, 0.2095, 0.7867, 0.2076, 0.7867, 0.2101, 0.7878, 0.2076, 0.7878, 0.2076, 0.7867, 0.2095, 0.7867, 0.1772, 0.7866, 0.1772, 0.7884, 0.1797, 0.7884, 0.1797, 0.7866, 0.1797, 0.7866, 0.1797, 0.7884, 0.1797, 0.7884, 0.1797, 0.7866, 0.1797, 0.7866, 0.1797, 0.7884, 0.1772, 0.7884, 0.1772, 0.7866, 0.1769, 0.7866, 0.1769, 0.7884, 0.1772, 0.7884, 0.1772, 0.7866, 0.1797, 0.7866, 0.1797, 0.7866, 0.1772, 0.7866, 0.1769, 0.7866, 0.1797, 0.7884, 0.1797, 0.7884, 0.1772, 0.7884, 0.1769, 0.7884, 0.1797, 0.7884, 0.1797, 0.7884, 0.1769, 0.7884, 0.1769, 0.7884, 0.1797, 0.7866, 0.1797, 0.7866, 0.1769, 0.7866, 0.1769, 0.7866, 0.1769, 0.7866, 0.1769, 0.7884, 0.1769, 0.7884, 0.1769, 0.7866, 0.1797, 0.7866, 0.1797, 0.7884, 0.1797, 0.7884, 0.1797, 0.7866, 0.1797, 0.7866, 0.1797, 0.7884, 0.1797, 0.7884, 0.1797, 0.7866, 0.1797, 0.7866, 0.1797, 0.7866, 0.1769, 0.7866, 0.1772, 0.7866, 0.1797, 0.7884, 0.1797, 0.7884, 0.1769, 0.7884, 0.1769, 0.7884, 0.1769, 0.7866, 0.1769, 0.7884, 0.1769, 0.7884, 0.1769, 0.7866, 0.1772, 0.7866, 0.1772, 0.7884, 0.1769, 0.7884, 0.1769, 0.7866, 0.1797, 0.7884, 0.1797, 0.7884, 0.1769, 0.7884, 0.1772, 0.7884, 0.1797, 0.7866, 0.1797, 0.7866, 0.1769, 0.7866, 0.1769, 0.7866, 0.1797, 0.7866, 0.1797, 0.7884, 0.1797, 0.7884, 0.1797, 0.7866, 0.1658, 0.2415, 0.1923, 0.2415, 0.1923, 0.2772, 0.1658, 0.2756, 0.1923, 0.2415, 0.1923, 0.2415, 0.1923, 0.2772, 0.1923, 0.2772, 0.1609, 0.2415, 0.1331, 0.2415, 0.1331, 0.2737, 0.1609, 0.2753, 0.1331, 0.2415, 0.1331, 0.2415, 0.1331, 0.2737, 0.1331, 0.2737, 0.1609, 0.2415, 0.1331, 0.2415, 0.1331, 0.2415, 0.1609, 0.2415, 0.1923, 0.2772, 0.1923, 0.2772, 0.1923, 0.2772, 0.1923, 0.2772, 0.1485, 0.7881, 0.1328, 0.7863, 0.1328, 0.7863, 0.1485, 0.7881, 0.1534, 0.7881, 0.1534, 0.7881, 0.1772, 0.7825, 0.1772, 0.7825, 0.1207, 0.7636, 0.1207, 0.7636, 0.1308, 0.7825, 0.1328, 0.7863, 0.1328, 0.7863, 0.1207, 0.7636, 0.1171, 0.7664, 0.1252, 0.7823, 0.1274, 0.7863, 0.1328, 0.7863, 0.1534, 0.7655, 0.1534, 0.7881, 0.1485, 0.7881, 0.1485, 0.7652, 0.1534, 0.7655, 0.1534, 0.7655, 0.1534, 0.7833, 0.1534, 0.7881, 0.1534, 0.7881, 0.1534, 0.7881, 0.1485, 0.7881, 0.1485, 0.7881, 0.1534, 0.7881, 0.1658, 0.2415, 0.1609, 0.2415, 0.1609, 0.2415, 0.1658, 0.2415, 0.1658, 0.2415, 0.1609, 0.2415, 0.1609, 0.2753, 0.1658, 0.2756, 0.1331, 0.2415, 0.1609, 0.2415, 0.1609, 0.2753, 0.1331, 0.2737, 0.1923, 0.2415, 0.1658, 0.2415, 0.1658, 0.2756, 0.1923, 0.2772, 0.1923, 0.2415, 0.1658, 0.2415, 0.1658, 0.2415, 0.1923, 0.2415, 0.1772, 0.7825, 0.1534, 0.7881, 0.1534, 0.7881, 0.1772, 0.7825, 0.1485, 0.7881, 0.1485, 0.7881, 0.1485, 0.7834, 0.1485, 0.7652, 0.1485, 0.7652, 0.1485, 0.7652, 0.1485, 0.7881, 0.1534, 0.7881, 0.1534, 0.7655, 0.1609, 0.2415, 0.1658, 0.2415, 0.1658, 0.2756, 0.1609, 0.2753, 0.1485, 0.7652, 0.1485, 0.7652, 0.1485, 0.7834, 0.1485, 0.7881, 0.1485, 0.7881, 0.1534, 0.7881, 0.1534, 0.7881, 0.1534, 0.7833, 0.1534, 0.7655, 0.1534, 0.7655, 0.1609, 0.2753, 0.1609, 0.2753, 0.1593, 0.2752, 0.1331, 0.2737, 0.1331, 0.2737, 0.1658, 0.2756, 0.1658, 0.2756, 0.1923, 0.2772, 0.1923, 0.2772, 0.1485, 0.7881, 0.1485, 0.7881, 0.1469, 0.7879, 0.1328, 0.7863, 0.1328, 0.7863, 0.1772, 0.7825, 0.1772, 0.7825, 0.1534, 0.7881, 0.1534, 0.7881, 0.1331, 0.2737, 0.1331, 0.2737, 0.1593, 0.2752, 0.1609, 0.2753, 0.1609, 0.2753, 0.1772, 0.7825, 0.1772, 0.7825, 0.1773, 0.7817, 0.1799, 0.767, 0.1799, 0.767, 0.1328, 0.7863, 0.1328, 0.7863, 0.1469, 0.7879, 0.1485, 0.7881, 0.1485, 0.7881, 0.1923, 0.2772, 0.1923, 0.2772, 0.1658, 0.2756, 0.1658, 0.2756, 0.1799, 0.767, 0.1799, 0.767, 0.1773, 0.7817, 0.1772, 0.7825, 0.1772, 0.7825, 0.1328, 0.7863, 0.1328, 0.7863, 0.1308, 0.7825, 0.1207, 0.7636, 0.1207, 0.7636, 0.1328, 0.7863, 0.1274, 0.7863, 0.1252, 0.7823, 0.1171, 0.7664, 0.1207, 0.7636, 0.1328, 0.7863, 0.1274, 0.7863, 0.1274, 0.7863, 0.1328, 0.7863, 0.1331, 0.2737, 0.1295, 0.2765, 0.1295, 0.2765, 0.1331, 0.2737, 0.1923, 0.2772, 0.2, 0.2772, 0.2, 0.2772, 0.1923, 0.2772, 0.1799, 0.767, 0.1799, 0.767, 0.1772, 0.7825, 0.1772, 0.7825, 0.1772, 0.7825, 0.1772, 0.7825, 0.1799, 0.767, 0.1799, 0.767, 0.1772, 0.7825, 0.1772, 0.7825, 0.1772, 0.7825, 0.1772, 0.7825, 0.1772, 0.7825, 0.1818, 0.7814, 0.1876, 0.767, 0.1799, 0.767, 0.1772, 0.7825, 0.1818, 0.7814, 0.1818, 0.7814, 0.1772, 0.7825, 0.1799, 0.767, 0.1876, 0.767, 0.1818, 0.7814, 0.1772, 0.7825, 0.616, 0.2642, 0.6207, 0.2642, 0.6207, 0.2642, 0.616, 0.2642, 0.1329, 0.6976, 0.1329, 0.6971, 0.1329, 0.6971, 0.1329, 0.6976, 0.1282, 0.6976, 0.1282, 0.6971, 0.1329, 0.6971, 0.1329, 0.6976, 0.1329, 0.6976, 0.1329, 0.6971, 0.1282, 0.6971, 0.1282, 0.6976, 0.6502, 0.2642, 0.6549, 0.2642, 0.6549, 0.2642, 0.6502, 0.2642, 0.1671, 0.6976, 0.1671, 0.6971, 0.1671, 0.6971, 0.1671, 0.6976, 0.1624, 0.6976, 0.1624, 0.6971, 0.1671, 0.6971, 0.1671, 0.6976, 0.1671, 0.6976, 0.1671, 0.6971, 0.1624, 0.6971, 0.1624, 0.6976, 0.1258, 0.7853, 0.1258, 0.7853, 0.1258, 0.8336, 0.1258, 0.8336, 0.1258, 0.8336, 0.1258, 0.8336, 0.1695, 0.8336, 0.1695, 0.8336, 0.1695, 0.7787, 0.1695, 0.7787, 0.1695, 0.7372, 0.1695, 0.7372, 0.1695, 0.6971, 0.1695, 0.7372, 0.1629, 0.7372, 0.1629, 0.6971, 0.1258, 0.7787, 0.1695, 0.7787, 0.1695, 0.7372, 0.1258, 0.7372, 0.1695, 0.6971, 0.1695, 0.6971, 0.1695, 0.6971, 0.1695, 0.6971, 0.1671, 0.6971, 0.1671, 0.6971, 0.1624, 0.6971, 0.1329, 0.6971, 0.1282, 0.6971, 0.1258, 0.6971, 0.1695, 0.7372, 0.1695, 0.7372, 0.1695, 0.6971, 0.1695, 0.6971, 0.1258, 0.7372, 0.1258, 0.7372, 0.1258, 0.6971, 0.1258, 0.6971, 0.1258, 0.7372, 0.1695, 0.7372, 0.1695, 0.6971, 0.1258, 0.6971, 0.1695, 0.7787, 0.1258, 0.7787, 0.1258, 0.7573, 0.1695, 0.7573, 0.1258, 0.7501, 0.1296, 0.7501, 0.1296, 0.753, 0.1657, 0.753, 0.1657, 0.7501, 0.1695, 0.7501, 0.1695, 0.7573, 0.1258, 0.7573, 0.1258, 0.8214, 0.1695, 0.8214, 0.1672, 0.8256, 0.1281, 0.8256, 0.1695, 0.7853, 0.1695, 0.7872, 0.1695, 0.7872, 0.1695, 0.8185, 0.1695, 0.8187, 0.1695, 0.8245, 0.1695, 0.8214, 0.1695, 0.7853, 0.1695, 0.7501, 0.1695, 0.7575, 0.1695, 0.7601, 0.1695, 0.7787, 0.1695, 0.7787, 0.1695, 0.7573, 0.1695, 0.7853, 0.1258, 0.7853, 0.1258, 0.7787, 0.1695, 0.7787, 0.1258, 0.7853, 0.1258, 0.7808, 0.1258, 0.7808, 0.1258, 0.7787, 0.1258, 0.7787, 0.1258, 0.7853, 0.1258, 0.7853, 0.1695, 0.7853, 0.1695, 0.7787, 0.1258, 0.7787, 0.1695, 0.7853, 0.1695, 0.7853, 0.1695, 0.7787, 0.1695, 0.7787, 0.1258, 0.7372, 0.1258, 0.7372, 0.1258, 0.7787, 0.1258, 0.7787, 0.1695, 0.8336, 0.1695, 0.8336, 0.1695, 0.7853, 0.1695, 0.7853, 0.1258, 0.8336, 0.1695, 0.8336, 0.1695, 0.7853, 0.1258, 0.7853, 0.1258, 0.8245, 0.1258, 0.8187, 0.1258, 0.8185, 0.1258, 0.7872, 0.1258, 0.7872, 0.1258, 0.7853, 0.1258, 0.7853, 0.1258, 0.8214, 0.1695, 0.8214, 0.1258, 0.8214, 0.1258, 0.7853, 0.1695, 0.7853, 0.1258, 0.7787, 0.1258, 0.7787, 0.1258, 0.7853, 0.1258, 0.7853, 0.1695, 0.7787, 0.1695, 0.7853, 0.1695, 0.7853, 0.1695, 0.7808, 0.1695, 0.7808, 0.1695, 0.7787, 0.1258, 0.8336, 0.1258, 0.7853, 0.1258, 0.7853, 0.1258, 0.7872, 0.1258, 0.7872, 0.1258, 0.8221, 0.1258, 0.8187, 0.1258, 0.8245, 0.1258, 0.7853, 0.1258, 0.7787, 0.1258, 0.7787, 0.1258, 0.7808, 0.1258, 0.7808, 0.1258, 0.7853, 0.1695, 0.7372, 0.1695, 0.7787, 0.1695, 0.7787, 0.1695, 0.7443, 0.1695, 0.7575, 0.1695, 0.7501, 0.1695, 0.7853, 0.1695, 0.8336, 0.1695, 0.8245, 0.1695, 0.8187, 0.1695, 0.8221, 0.1695, 0.7872, 0.1695, 0.7872, 0.1695, 0.7853, 0.1695, 0.8336, 0.1258, 0.8336, 0.1258, 0.8245, 0.13, 0.8245, 0.1316, 0.8322, 0.1637, 0.8322, 0.1653, 0.8245, 0.1695, 0.8245, 0.1258, 0.7372, 0.1695, 0.7372, 0.1695, 0.7501, 0.1657, 0.7501, 0.1657, 0.7394, 0.1296, 0.7394, 0.1296, 0.7501, 0.1258, 0.7501, 0.1258, 0.7787, 0.1258, 0.7372, 0.1258, 0.7501, 0.1258, 0.7575, 0.1258, 0.7443, 0.1258, 0.7787, 0.1672, 0.8287, 0.1281, 0.8287, 0.1281, 0.8256, 0.1672, 0.8256, 0.1695, 0.8245, 0.1258, 0.8245, 0.1281, 0.8287, 0.1672, 0.8287, 0.1695, 0.8214, 0.1695, 0.8245, 0.1672, 0.8287, 0.1672, 0.8256, 0.1258, 0.8245, 0.1258, 0.8214, 0.1281, 0.8256, 0.1281, 0.8287, 0.1629, 0.6971, 0.1629, 0.7372, 0.1614, 0.7352, 0.1614, 0.6991, 0.1258, 0.6971, 0.1695, 0.6971, 0.1629, 0.6971, 0.1324, 0.6971, 0.1695, 0.7372, 0.1258, 0.7372, 0.1324, 0.7372, 0.1629, 0.7372, 0.1258, 0.7372, 0.1258, 0.6971, 0.1324, 0.6971, 0.1324, 0.7372, 0.1614, 0.7352, 0.1339, 0.7352, 0.1339, 0.6991, 0.1614, 0.6991, 0.1324, 0.6971, 0.1629, 0.6971, 0.1614, 0.6991, 0.1339, 0.6991, 0.1324, 0.7372, 0.1324, 0.6971, 0.1339, 0.6991, 0.1339, 0.7352, 0.1614, 0.7352, 0.1629, 0.7372, 0.1629, 0.7418, 0.1614, 0.7398, 0.1629, 0.7418, 0.1324, 0.7418, 0.1339, 0.7398, 0.1614, 0.7398, 0.1339, 0.7352, 0.1614, 0.7352, 0.1614, 0.7398, 0.1339, 0.7398, 0.1324, 0.7372, 0.1339, 0.7352, 0.1339, 0.7398, 0.1324, 0.7418, 0.1629, 0.7372, 0.1324, 0.7372, 0.1324, 0.7418, 0.1629, 0.7418, 0.1258, 0.6971, 0.1282, 0.6971, 0.1282, 0.6971, 0.1329, 0.6971, 0.1329, 0.6971, 0.1624, 0.6971, 0.1624, 0.6971, 0.1671, 0.6971, 0.1695, 0.6971, 0.1258, 0.6971, 0.1258, 0.6971, 0.1258, 0.6971, 0.1624, 0.6971, 0.1624, 0.6976, 0.1624, 0.6976, 0.1624, 0.6971, 0.1282, 0.6971, 0.1282, 0.6976, 0.1282, 0.6976, 0.1282, 0.6971, 0.1695, 0.8245, 0.1653, 0.8245, 0.13, 0.8245, 0.1258, 0.8245, 0.1258, 0.7787, 0.1258, 0.7601, 0.1258, 0.7575, 0.1258, 0.7501, 0.1258, 0.7573, 0.1258, 0.7787, 0.1695, 0.7787, 0.1695, 0.7808, 0.1695, 0.7808, 0.1695, 0.7853, 0.1695, 0.7853, 0.1695, 0.7787, 0.1258, 0.7787, 0.1258, 0.7787, 0.1258, 0.7853, 0.1258, 0.7853, 0.1695, 0.8336, 0.1695, 0.8336, 0.1695, 0.7853, 0.1695, 0.7853, 0.1258, 0.7372, 0.1258, 0.7372, 0.1258, 0.7787, 0.1258, 0.7787, 0.1695, 0.7853, 0.1695, 0.7853, 0.1695, 0.7787, 0.1695, 0.7787, 0.1258, 0.7372, 0.1258, 0.7372, 0.1258, 0.6971, 0.1258, 0.6971, 0.1695, 0.7372, 0.1695, 0.7372, 0.1695, 0.6971, 0.1695, 0.6971, 0.1695, 0.7787, 0.1695, 0.7787, 0.1695, 0.7372, 0.1695, 0.7372, 0.1258, 0.8336, 0.1258, 0.8336, 0.1695, 0.8336, 0.1695, 0.8336, 0.1258, 0.7853, 0.1258, 0.7853, 0.1258, 0.8336, 0.1258, 0.8336, 0.1258, 0.7372, 0.1258, 0.7372, 0.1258, 0.6971, 0.1258, 0.6971, 0.1258, 0.7787, 0.1258, 0.7787, 0.1258, 0.7853, 0.1258, 0.7853, 0.1695, 0.8336, 0.1695, 0.8336, 0.1695, 0.7853, 0.1695, 0.7853, 0.1258, 0.7372, 0.1258, 0.7372, 0.1258, 0.7787, 0.1258, 0.7787, 0.1695, 0.7853, 0.1695, 0.7853, 0.1695, 0.7787, 0.1695, 0.7787, 0.1695, 0.7372, 0.1695, 0.7372, 0.1695, 0.6971, 0.1695, 0.6971, 0.1695, 0.7787, 0.1695, 0.7787, 0.1695, 0.7372, 0.1695, 0.7372, 0.1258, 0.8336, 0.1258, 0.8336, 0.1695, 0.8336, 0.1695, 0.8336, 0.1258, 0.7853, 0.1258, 0.7853, 0.1258, 0.8336, 0.1258, 0.8336, 0.6801, 0.2415, 0.6801, 0.2453, 0.6801, 0.2453, 0.6801, 0.2415, 0.6795, 0.2404, 0.6795, 0.2404, 0.6776, 0.2404, 0.6776, 0.2404, 0.6801, 0.2415, 0.6801, 0.2415, 0.6795, 0.2404, 0.6795, 0.2404, 0.2095, 0.7867, 0.2101, 0.7878, 0.2101, 0.7878, 0.2095, 0.7867, 0.2101, 0.7916, 0.2101, 0.7916, 0.2101, 0.7916, 0.2101, 0.7916, 0.2101, 0.7878, 0.2101, 0.7916, 0.2101, 0.7916, 0.2101, 0.7878, 0.2076, 0.7867, 0.2076, 0.7867, 0.2076, 0.7867, 0.2076, 0.7867, 0.2101, 0.7916, 0.2101, 0.7878, 0.2101, 0.7878, 0.2101, 0.7916])
me_cube_023.materials.append(mat_material)
me_cube_023.use_remesh_preserve_volume = False
me_cube_023.use_remesh_preserve_attributes = False
me_cube_023.use_mirror_vertex_groups = False
me_cube_023.update()
me_cube_023.normals_split_custom_set([tuple(v) for v in zip(*[iter([-1.0, 3.309e-08, 0.0, -1.0, 3.309e-08, 0.0, -1.0, 3.309e-08, 0.0, -1.0, 3.309e-08, 0.0, 0.0, 1.0, 0.0, 0.0, 1.0, 0.0, 0.0, 1.0, 0.0, 0.0, 1.0, 0.0, 1.0, 0.0, 0.0, 1.0, 0.0, 0.0, 1.0, 0.0, 0.0, 1.0, 0.0, 0.0, 0.0, -1.0, 0.0, 0.0, -1.0, 0.0, 0.0, -1.0, 0.0, 0.0, -1.0, 0.0, 0.0, -0.08141, -0.9967, 0.0, -0.08141, -0.9967, 0.0, -0.08141, -0.9967, 0.0, -0.08141, -0.9967, 0.0, 0.08141, 0.9967, 0.0, 0.08141, 0.9967, 0.0, 0.08141, 0.9967, 0.0, 0.08141, 0.9967, -1.0, 0.0, 0.0, -1.0, 0.0, 0.0, -1.0, 0.0, 0.0, -1.0, 0.0, 0.0, 0.0, 1.0, 0.0, 0.0, 1.0, 0.0, 0.0, 1.0, 0.0, 0.0, 1.0, 0.0, 1.0, 0.0, 0.0, 1.0, 0.0, 0.0, 1.0, 0.0, 0.0, 1.0, 0.0, 0.0, 0.0, -1.0, 0.0, 0.0, -1.0, 0.0, 0.0, -1.0, 0.0, 0.0, -1.0, 0.0, 0.0, -0.08141, -0.9967, 0.0, -0.08141, -0.9967, 0.0, -0.08141, -0.9967, 0.0, -0.08141, -0.9967, 0.0, 0.08141, 0.9967, 0.0, 0.08141, 0.9967, 0.0, 0.08141, 0.9967, 0.0, 0.08141, 0.9967, 0.8529, -0.5221, -0.0006053, 0.8529, -0.5221, -0.0006053, 0.8529, -0.5221, -0.0006053, 0.8529, -0.5221, -0.0006053, 0.5221, 0.8529, 3.748e-07, 0.5221, 0.8529, 3.748e-07, 0.5221, 0.8529, 3.748e-07, 0.5221, 0.8529, 3.748e-07, -0.8529, 0.5221, 0.000605, -0.8529, 0.5221, 0.000605, -0.8529, 0.5221, 0.000605, -0.8529, 0.5221, 0.000605, -0.5221, -0.8529, 0.0, -0.5221, -0.8529, 0.0, -0.5221, -0.8529, 0.0, -0.5221, -0.8529, 0.0, 0.0005165, -0.0003167, -1.0, 0.0005165, -0.0003167, -1.0, 0.0005165, -0.0003167, -1.0, 0.0005165, -0.0003167, -1.0, -0.0005171, 0.0003166, 1.0, -0.0005171, 0.0003166, 1.0, -0.0005171, 0.0003166, 1.0, -0.0005171, 0.0003166, 1.0, 0.6986, -0.4277, -0.5736, 0.6986, -0.4277, -0.5736, 0.6986, -0.4277, -0.5736, 0.6986, -0.4277, -0.5736, 0.5221, 0.8529, 1.155e-06, 0.5221, 0.8529, 1.155e-06, 0.5221, 0.8529, 1.155e-06, 0.5221, 0.8529, 1.155e-06, -0.6986, 0.4277, 0.5736, -0.6986, 0.4277, 0.5736, -0.6986, 0.4277, 0.5736, -0.6986, 0.4277, 0.5736, -0.5221, -0.8529, 7.697e-07, -0.5221, -0.8529, 7.697e-07, -0.5221, -0.8529, 7.697e-07, -0.5221, -0.8529, 7.697e-07, -0.4892, 0.2995, -0.8192, -0.4892, 0.2995, -0.8192, -0.4892, 0.2995, -0.8192, -0.4892, 0.2995, -0.8192, 0.4892, -0.2995, 0.8192, 0.4892, -0.2995, 0.8192, 0.4892, -0.2995, 0.8192, 0.4892, -0.2995, 0.8192, -0.8538, -0.5206, 0.0, -0.8538, -0.5206, 0.0, -0.8538, -0.5206, 0.0, -0.8538, -0.5206, 0.0, -0.5206, 0.8538, 0.0, -0.5206, 0.8538, 0.0, -0.5206, 0.8538, 0.0, -0.5206, 0.8538, 0.0, 0.8538, 0.5206, 0.0, 0.8538, 0.5206, 0.0, 0.8538, 0.5206, 0.0, 0.8538, 0.5206, 0.0, 0.5206, -0.8538, 0.0, 0.5206, -0.8538, 0.0, 0.5206, -0.8538, 0.0, 0.5206, -0.8538, 0.0, 1.842e-07, -3.181e-07, -1.0, 1.842e-07, -3.181e-07, -1.0, 1.842e-07, -3.181e-07, -1.0, 1.842e-07, -3.181e-07, -1.0, 0.0, 0.0, 1.0, 0.0, 0.0, 1.0, 0.0, 0.0, 1.0, 0.0, 0.0, 1.0, -0.6994, -0.4265, -0.5736, -0.6994, -0.4265, -0.5736, -0.6994, -0.4265, -0.5736, -0.6994, -0.4265, -0.5736, -0.5206, 0.8538, -1.922e-07, -0.5206, 0.8538, -1.922e-07, -0.5206, 0.8538, -1.922e-07, -0.5206, 0.8538, -1.922e-07, 0.6994, 0.4265, 0.5736, 0.6994, 0.4265, 0.5736, 0.6994, 0.4265, 0.5736, 0.6994, 0.4265, 0.5736, 0.5206, -0.8538, -1.922e-07, 0.5206, -0.8538, -1.922e-07, 0.5206, -0.8538, -1.922e-07, 0.5206, -0.8538, -1.922e-07, 0.4897, 0.2986, -0.8192, 0.4897, 0.2986, -0.8192, 0.4897, 0.2986, -0.8192, 0.4897, 0.2986, -0.8192, -0.4897, -0.2986, 0.8192, -0.4897, -0.2986, 0.8192, -0.4897, -0.2986, 0.8192, -0.4897, -0.2986, 0.8192, -1.0, 0.0, 0.0, -1.0, 0.0, 0.0, -1.0, 0.0, 0.0, -1.0, 0.0, 0.0, 0.0, 0.9997, 0.0224, 0.0, 0.9997, 0.0224, 0.0, 0.9997, 0.0224, 0.0, 0.9997, 0.0224, 1.0, 0.0, 0.0, 1.0, 0.0, 0.0, 1.0, 0.0, 0.0, 1.0, 0.0, 0.0, 0.0, -0.9997, -0.02241, 0.0, -0.9997, -0.02241, 0.0, -0.9997, -0.02241, 0.0, -0.9997, -0.02241, 0.0, 0.02241, -0.9997, 0.0, 0.02241, -0.9997, 0.0, 0.02241, -0.9997, 0.0, 0.02241, -0.9997, 0.0, -0.02241, 0.9997, 0.0, -0.02241, 0.9997, 0.0, -0.02241, 0.9997, 0.0, -0.02241, 0.9997, -1.0, 4.612e-07, 0.0, -1.0, 4.612e-07, 0.0, -1.0, 4.612e-07, 0.0, -1.0, 4.612e-07, 0.0, 0.0, 0.9997, 0.02241, 0.0, 0.9997, 0.02241, 0.0, 0.9997, 0.02241, 0.0, 0.9997, 0.02241, 1.0, 0.0, 0.0, 1.0, 0.0, 0.0, 1.0, 0.0, 0.0, 1.0, 0.0, 0.0, 0.0, -0.9997, -0.02241, 0.0, -0.9997, -0.02241, 0.0, -0.9997, -0.02241, 0.0, -0.9997, -0.02241, 0.0, 0.02241, -0.9997, 0.0, 0.02241, -0.9997, 0.0, 0.02241, -0.9997, 0.0, 0.02241, -0.9997, 0.0, -0.02241, 0.9997, 0.0, -0.02241, 0.9997, 0.0, -0.02241, 0.9997, 0.0, -0.02241, 0.9997, -1.0, 4.612e-07, 0.0, -1.0, 4.612e-07, 0.0, -1.0, 4.612e-07, 0.0, -1.0, 4.612e-07, 0.0, 0.0, 0.9997, 0.0224, 0.0, 0.9997, 0.0224, 0.0, 0.9997, 0.0224, 0.0, 0.9997, 0.0224, 1.0, -4.612e-07, 0.0, 1.0, -4.612e-07, 0.0, 1.0, -4.612e-07, 0.0, 1.0, -4.612e-07, 0.0, 0.0, -0.9997, -0.0224, 0.0, -0.9997, -0.0224, 0.0, -0.9997, -0.0224, 0.0, -0.9997, -0.0224, 0.0, 0.02241, -0.9997, 0.0, 0.02241, -0.9997, 0.0, 0.02241, -0.9997, 0.0, 0.02241, -0.9997, 0.0, -0.02241, 0.9997, 0.0, -0.02241, 0.9997, 0.0, -0.02241, 0.9997, 0.0, -0.02241, 0.9997, -1.0, 4.612e-07, 0.0, -1.0, 4.612e-07, 0.0, -1.0, 4.612e-07, 0.0, -1.0, 4.612e-07, 0.0, 0.0, 0.9997, 0.02241, 0.0, 0.9997, 0.02241, 0.0, 0.9997, 0.02241, 0.0, 0.9997, 0.02241, 1.0, 0.0, 0.0, 1.0, 0.0, 0.0, 1.0, 0.0, 0.0, 1.0, 0.0, 0.0, 0.0, -0.9997, -0.02241, 0.0, -0.9997, -0.02241, 0.0, -0.9997, -0.02241, 0.0, -0.9997, -0.02241, 0.0, 0.02241, -0.9997, 0.0, 0.02241, -0.9997, 0.0, 0.02241, -0.9997, 0.0, 0.02241, -0.9997, 0.0, -0.02241, 0.9997, 0.0, -0.02241, 0.9997, 0.0, -0.02241, 0.9997, 0.0, -0.02241, 0.9997, -0.965, 0.0, 0.2622, -0.965, 0.0, 0.2622, -0.965, 0.0, 0.2622, -0.965, 0.0, 0.2622, 0.0, 1.0, -2.935e-07, 0.0, 1.0, -2.935e-07, 0.0, 1.0, -2.935e-07, 0.0, 1.0, -2.935e-07, 0.965, 0.0, 0.2622, 0.965, 0.0, 0.2622, 0.965, 0.0, 0.2622, 0.965, 0.0, 0.2622, 0.0, -1.0, -3.791e-06, 0.0, -1.0, -3.791e-06, 0.0, -1.0, -3.791e-06, 0.0, -1.0, -3.791e-06, 0.0, 0.0, -1.0, 0.0, 0.0, -1.0, 0.0, 0.0, -1.0, 0.0, 0.0, -1.0, 0.0, 0.0, 1.0, 0.0, 0.0, 1.0, 0.0, 0.0, 1.0, 0.0, 0.0, 1.0, 0.8315, 0.0, 0.5555, 0.8315, 0.0, 0.5555, 0.8315, 0.0, 0.5555, 0.8315, 0.0, 0.5555, 0.0, -1.0, -1.116e-06, 0.0, -1.0, -1.116e-06, 0.0, -1.0, -1.116e-06, 0.0, -1.0, -1.116e-06, 0.0, -1.0, 2.09e-06, 0.0, -1.0, 2.09e-06, 0.0, -1.0, 2.09e-06, 0.0, -1.0, 2.09e-06, 0.0, -1.0, 3.791e-06, 0.0, -1.0, 3.791e-06, 0.0, -1.0, 3.791e-06, 0.0, -1.0, 3.791e-06, 0.0, -1.0, -1.116e-06, 0.0, -1.0, -1.116e-06, 0.0, -1.0, -1.116e-06, 0.0, -1.0, -1.116e-06, 0.0, -1.0, 2.09e-06, 0.0, -1.0, 2.09e-06, 0.0, -1.0, 2.09e-06, 0.0, -1.0, 2.09e-06, 0.0, 0.0, -1.0, 0.0, 0.0, -1.0, 0.0, 0.0, -1.0, 0.0, 0.0, -1.0, 0.8824, 0.0, -0.4706, 0.8824, 0.0, -0.4706, 0.8824, 0.0, -0.4706, 0.8824, 0.0, -0.4706, 0.0, 1.0, 5.76e-07, 0.0, 1.0, 5.76e-07, 0.0, 1.0, 5.76e-07, 0.0, 1.0, 5.76e-07, -0.8824, 0.0, -0.4706, -0.8824, 0.0, -0.4706, -0.8824, 0.0, -0.4706, -0.8824, 0.0, -0.4706, 0.0, -1.0, 7.613e-08, 0.0, -1.0, 7.613e-08, 0.0, -1.0, 7.613e-08, 0.0, -1.0, 7.613e-08, 0.0, -1.0, -1.782e-07, 0.0, -1.0, -1.782e-07, 0.0, -1.0, -1.782e-07, 0.0, -1.0, -1.782e-07, -0.8315, 0.0, 0.5555, -0.8315, 0.0, 0.5555, -0.8315, 0.0, 0.5555, -0.8315, 0.0, 0.5555, -0.9616, 0.0, -0.2745, -0.9616, 0.0, -0.2745, -0.9616, 0.0, -0.2745, -0.9616, 0.0, -0.2745, 0.0, 0.0, 1.0, 0.0, 0.0, 1.0, 0.0, 0.0, 1.0, 0.0, 0.0, 1.0, 0.9616, 0.0, -0.2745, 0.9616, 0.0, -0.2745, 0.9616, 0.0, -0.2745, 0.9616, 0.0, -0.2745, -1.0, 0.0, 0.0, -1.0, 0.0, 0.0, -1.0, 0.0, 0.0, -1.0, 0.0, 0.0, 0.0, 0.0, -1.0, 0.0, 0.0, -1.0, 0.0, 0.0, -1.0, 0.0, 0.0, -1.0, 1.0, 0.0, 0.0, 1.0, 0.0, 0.0, 1.0, 0.0, 0.0, 1.0, 0.0, 0.0, 0.0, -1.0, 0.0, 0.0, -1.0, 0.0, 0.0, -1.0, 0.0, 0.0, -1.0, 0.0, 0.0, -1.0, 0.0, 0.0, -1.0, 0.0, 0.0, -1.0, 0.0, 0.0, -1.0, 0.0, 1.0, 0.0, 0.0, 1.0, 0.0, 0.0, 1.0, 0.0, 0.0, 1.0, 0.0, 0.0, 0.0, 0.0, 1.0, 0.0, 0.0, 1.0, 0.0, 0.0, 1.0, 0.0, 0.0, 1.0, -1.0, 0.0, 0.0, -1.0, 0.0, 0.0, -1.0, 0.0, 0.0, -1.0, 0.0, 0.0, 0.0, -1.0, 0.0, 0.0, -1.0, 0.0, 0.0, -1.0, 0.0, 0.0, -1.0, 0.0, 0.0, 0.6931, 0.7209, 0.0, 0.6931, 0.7209, 0.0, 0.6931, 0.7209, 0.0, 0.6931, 0.7209, 0.0, 0.0, -1.0, 0.0, 0.0, -1.0, 0.0, 0.0, -1.0, 0.0, 0.0, -1.0, 0.0, 0.7578, -0.6525, 0.0, 0.7578, -0.6525, 0.0, 0.7578, -0.6525, 0.0, 0.7578, -0.6525, -1.0, 0.0, 0.0, -1.0, 0.0, 0.0, -1.0, 0.0, 0.0, -1.0, 0.0, 0.0, 1.0, 0.0, 0.0, 1.0, 0.0, 0.0, 1.0, 0.0, 0.0, 1.0, 0.0, 0.0, -1.0, 0.0, 0.0, -1.0, 0.0, 0.0, -1.0, 0.0, 0.0, -1.0, 0.0, 0.0, 0.0, 1.0, 0.0, 0.0, 1.0, 0.0, 0.0, 1.0, 0.0, 0.0, 1.0, 0.0, 1.0, 0.0, 0.0, 1.0, 0.0, 0.0, 1.0, 0.0, 0.0, 1.0, 0.0, 0.0, -0.3794, -0.9252, 0.0, -0.3794, -0.9252, 0.0, -0.3794, -0.9252, 0.0, -0.3794, -0.9252, 0.0, -2.777e-07, 0.0, -1.0, -2.777e-07, 0.0, -1.0, -2.777e-07, 0.0, -1.0, -2.777e-07, 0.0, -1.0, -3.472e-07, 0.0, 1.0, -3.472e-07, 0.0, 1.0, -3.472e-07, 0.0, 1.0, -3.472e-07, 0.0, 1.0, 0.0, 0.0, 1.0, 0.0, 0.0, 1.0, 0.0, 0.0, 1.0, 0.0, 0.0, 1.0, 0.0, 0.0, -1.0, 0.0, 0.0, -1.0, 0.0, 0.0, -1.0, 0.0, 0.0, -1.0, 0.0, -1.0, 0.0, 0.0, -1.0, 0.0, 0.0, -1.0, 0.0, 0.0, -1.0, 0.0, 0.0, 1.0, 0.0, 0.0, 1.0, 0.0, 0.0, 1.0, 0.0, 0.0, 1.0, 0.0, 0.0, 1.0, 0.0, 0.0, 1.0, 0.0, 0.0, 1.0, 0.0, 0.0, 1.0, 0.0, 2.777e-07, 0.0, -1.0, 2.777e-07, 0.0, -1.0, 2.777e-07, 0.0, -1.0, 2.777e-07, 0.0, -1.0, 0.0, 0.0, 1.0, 0.0, 0.0, 1.0, 0.0, 0.0, 1.0, 0.0, 0.0, 1.0, 0.0, -1.0, 0.0, 0.0, -1.0, 0.0, 0.0, -1.0, 0.0, 0.0, -1.0, 0.0, 0.3794, -0.9252, 0.0, 0.3794, -0.9252, 0.0, 0.3794, -0.9252, 0.0, 0.3794, -0.9252, 0.0, 3.472e-07, 0.0, 1.0, 3.472e-07, 0.0, 1.0, 3.472e-07, 0.0, 1.0, 3.472e-07, 0.0, 1.0, 0.0, 0.0, -1.0, 0.0, 0.0, -1.0, 0.0, 0.0, -1.0, 0.0, 0.0, -1.0, 0.0, 1.0, 0.0, 0.0, 1.0, 0.0, 0.0, 1.0, 0.0, 0.0, 1.0, 0.0, 1.0, 7.733e-09, 0.0, 1.0, 7.733e-09, 0.0, 1.0, 7.733e-09, 0.0, 1.0, 7.733e-09, 0.0, 0.0, -0.9999, -0.01103, 0.0, -0.9999, -0.01103, 0.0, -0.9999, -0.01103, 0.0, -0.9999, -0.01103, -1.0, -2.621e-09, 0.0, -1.0, -2.621e-09, 0.0, -1.0, -2.621e-09, 0.0, -1.0, -2.621e-09, 0.0, 0.0, 1.0, 0.0, 0.0, 1.0, 0.0, 0.0, 1.0, 0.0, 0.0, 1.0, 0.0, 0.0, 0.0, 1.0, 0.0, 0.0, 1.0, 0.0, 0.0, 1.0, 0.0, 0.0, 1.0, 0.0, 0.0, -1.0, 0.0, 0.0, -1.0, 0.0, 0.0, -1.0, 0.0, 0.0, -1.0, 0.0, 0.07303, -0.9973, 0.0, 0.07303, -0.9973, 0.0, 0.07303, -0.9973, 0.0, 0.07303, -0.9973, -4.9e-07, -0.1525, -0.9883, -4.9e-07, -0.1525, -0.9883, -4.9e-07, -0.1525, -0.9883, -4.9e-07, -0.1525, -0.9883, 1.93e-07, 0.7826, -0.6225, 1.93e-07, 0.7826, -0.6225, 1.93e-07, 0.7826, -0.6225, 1.93e-07, 0.7826, -0.6225, 1.93e-07, 0.7826, -0.6225, -1.0, 8.431e-08, 2.517e-07, -1.0, 8.431e-08, 2.517e-07, -1.0, 8.431e-08, 2.517e-07, -1.0, 8.431e-08, 2.517e-07, -1.0, 8.431e-08, 2.517e-07, 1.0, 0.0, 0.0, 1.0, 0.0, 0.0, 1.0, 0.0, 0.0, 1.0, 0.0, 0.0, -4.27e-07, 1.0, 0.0, -4.27e-07, 1.0, 0.0, -4.27e-07, 1.0, 0.0, -4.27e-07, 1.0, 0.0, -4.27e-07, 1.0, 0.0, 0.0, 0.0, -1.0, 0.0, 0.0, -1.0, 0.0, 0.0, -1.0, 0.0, 0.0, -1.0, 0.0, 0.0, 1.0, 0.0, 0.0, 1.0, 0.0, 0.0, 1.0, 0.0, 0.0, 1.0, -1.0, -6.191e-08, 0.0, -1.0, -6.191e-08, 0.0, -1.0, -6.191e-08, 0.0, -1.0, -6.191e-08, 0.0, 1.0, -3.932e-08, 0.0, 1.0, -3.932e-08, 0.0, 1.0, -3.932e-08, 0.0, 1.0, -3.932e-08, 0.0, -1.0, -4.124e-08, 0.0, -1.0, -4.124e-08, 0.0, -1.0, -4.124e-08, 0.0, -1.0, -4.124e-08, 0.0, 0.0, 0.0, 1.0, 0.0, 0.0, 1.0, 0.0, 0.0, 1.0, 0.0, 0.0, 1.0, 0.0, -0.1525, -0.9883, 0.0, -0.1525, -0.9883, 0.0, -0.1525, -0.9883, 0.0, -0.1525, -0.9883, 0.0, -1.0, 0.0, 0.0, -1.0, 0.0, 0.0, -1.0, 0.0, 0.0, -1.0, 0.0, 0.0, -1.0, 0.0, -1.0, -3.491e-07, 0.0, -1.0, -3.491e-07, 0.0, -1.0, -3.491e-07, 0.0, -1.0, -3.491e-07, 0.0, 1.0, -9.833e-08, 0.0, 1.0, -9.833e-08, 0.0, 1.0, -9.833e-08, 0.0, 1.0, -9.833e-08, 0.0, 0.0, -1.0, 0.0, 0.0, -1.0, 0.0, 0.0, -1.0, 0.0, 0.0, -1.0, 0.0, 0.0, -1.0, 0.0, 0.0, 1.0, 0.0, 0.0, 1.0, 0.0, 0.0, 1.0, 0.0, 0.0, 1.0, 0.0, 0.0, 1.0, 0.0, 1.063e-07, -0.03879, 0.9992, 1.063e-07, -0.03879, 0.9992, 1.063e-07, -0.03879, 0.9992, 1.063e-07, -0.03879, 0.9992, 1.063e-07, -0.03879, 0.9992, -2.22e-07, -0.03879, 0.9992, -2.22e-07, -0.03879, 0.9992, -2.22e-07, -0.03879, 0.9992, -2.22e-07, -0.03879, 0.9992, 5.693e-07, 0.07303, -0.9973, 5.693e-07, 0.07303, -0.9973, 5.693e-07, 0.07303, -0.9973, 5.693e-07, 0.07303, -0.9973, 5.693e-07, 0.07303, -0.9973, 0.0, -0.1525, -0.9883, 0.0, -0.1525, -0.9883, 0.0, -0.1525, -0.9883, 0.0, -0.1525, -0.9883, -6.646e-08, -0.03879, 0.9992, -6.646e-08, -0.03879, 0.9992, -6.646e-08, -0.03879, 0.9992, -6.646e-08, -0.03879, 0.9992, -6.646e-08, -0.03879, 0.9992, -2.07e-07, -0.9662, -0.2577, -2.07e-07, -0.9662, -0.2577, -2.07e-07, -0.9662, -0.2577, -2.07e-07, -0.9662, -0.2577, -2.07e-07, -0.9662, -0.2577, -3.286e-07, 0.07303, -0.9973, -3.286e-07, 0.07303, -0.9973, -3.286e-07, 0.07303, -0.9973, -3.286e-07, 0.07303, -0.9973, -3.286e-07, 0.07303, -0.9973, 0.0, -0.03879, 0.9992, 0.0, -0.03879, 0.9992, 0.0, -0.03879, 0.9992, 0.0, -0.03879, 0.9992, 1.854e-07, -0.9662, -0.2577, 1.854e-07, -0.9662, -0.2577, 1.854e-07, -0.9662, -0.2577, 1.854e-07, -0.9662, -0.2577, 1.854e-07, -0.9662, -0.2577, 0.0, 0.7826, -0.6225, 0.0, 0.7826, -0.6225, 0.0, 0.7826, -0.6225, 0.0, 0.7826, -0.6225, 0.0, 0.7826, -0.6225, 1.0, -4.216e-08, 0.0, 1.0, -4.216e-08, 0.0, 1.0, -4.216e-08, 0.0, 1.0, -4.216e-08, 0.0, 1.0, -4.216e-08, 0.0, 0.0, 0.0, -1.0, 0.0, 0.0, -1.0, 0.0, 0.0, -1.0, 0.0, 0.0, -1.0, 0.0, 0.4547, 0.8906, 0.0, 0.4547, 0.8906, 0.0, 0.4547, 0.8906, 0.0, 0.4547, 0.8906, 0.0, 0.0, 1.0, 0.0, 0.0, 1.0, 0.0, 0.0, 1.0, 0.0, 0.0, 1.0, 0.0, -0.9662, -0.2577, 0.0, -0.9662, -0.2577, 0.0, -0.9662, -0.2577, 0.0, -0.9662, -0.2577, 0.0, -0.9662, -0.2577, 0.0, -0.9662, -0.2577, 0.0, -0.9662, -0.2577, 0.0, -0.9662, -0.2577, 0.0, 0.0, 1.0, 0.0, 0.0, 1.0, 0.0, 0.0, 1.0, 0.0, 0.0, 1.0, -0.9816, 0.01226, 0.1904, -0.9816, 0.01226, 0.1904, -0.9816, 0.01226, 0.1904, -0.9816, 0.01226, 0.1904, 0.0, -0.17, -0.9855, 0.0, -0.17, -0.9855, 0.0, -0.17, -0.9855, 0.0, -0.17, -0.9855, 0.9816, 0.01226, 0.1904, 0.9816, 0.01226, 0.1904, 0.9816, 0.01226, 0.1904, 0.9816, 0.01226, 0.1904, 0.0, -1.0, 0.0, 0.0, -1.0, 0.0, 0.0, -1.0, 0.0, 0.0, -1.0, 0.0, -1.0, 0.0, 0.0, -1.0, 0.0, 0.0, -1.0, 0.0, 0.0, -1.0, 0.0, 0.0, 0.0, 0.0, 1.0, 0.0, 0.0, 1.0, 0.0, 0.0, 1.0, 0.0, 0.0, 1.0, 0.0, 0.0, -1.0, 0.0, 0.0, -1.0, 0.0, 0.0, -1.0, 0.0, 0.0, -1.0, 0.0, -1.0, 0.0, 0.0, -1.0, 0.0, 0.0, -1.0, 0.0, 0.0, -1.0, 0.0, -1.0, 0.0, 0.0, -1.0, 0.0, 0.0, -1.0, 0.0, 0.0, -1.0, 0.0, 0.0, 0.0, 0.0, 1.0, 0.0, 0.0, 1.0, 0.0, 0.0, 1.0, 0.0, 0.0, 1.0, 0.0, 0.0, -1.0, 0.0, 0.0, -1.0, 0.0, 0.0, -1.0, 0.0, 0.0, -1.0, -1.0, 0.0, 0.0, -1.0, 0.0, 0.0, -1.0, 0.0, 0.0, -1.0, 0.0, 0.0, 0.0, 0.9836, 0.1804, 0.0, 0.9836, 0.1804, 0.0, 0.9836, 0.1804, 0.0, 0.9836, 0.1804, 1.0, -8.52e-08, 0.0, 1.0, -8.52e-08, 0.0, 1.0, -8.52e-08, 0.0, 1.0, -8.52e-08, 0.0, 0.0, -0.251, 0.968, 0.0, -0.251, 0.968, 0.0, -0.251, 0.968, 0.0, -0.251, 0.968, 0.0, 0.0, -1.0, 0.0, 0.0, -1.0, 0.0, 0.0, -1.0, 0.0, 0.0, -1.0, 0.0, -1.0, 2.102e-07, 0.0, -1.0, 2.102e-07, 0.0, -1.0, 2.102e-07, 0.0, -1.0, 2.102e-07, 0.0, -1.0, 2.102e-07, 0.0, -1.0, 2.102e-07, 0.0, -1.0, 2.102e-07, 0.0, -1.0, 2.102e-07, 0.0, -1.0, 2.102e-07, 0.0, -1.0, 2.102e-07, 1.0, 0.0, 0.0, 1.0, 0.0, 0.0, 1.0, 0.0, 0.0, 1.0, 0.0, 0.0, -1.0, 0.0, 0.0, -1.0, 0.0, 0.0, -1.0, 0.0, 0.0, -1.0, 0.0, 0.0, 0.0, 0.0, -1.0, 0.0, 0.0, -1.0, 0.0, 0.0, -1.0, 0.0, 0.0, -1.0, 0.0, -0.04056, 0.9992, 0.0, -0.04056, 0.9992, 0.0, -0.04056, 0.9992, 0.0, -0.04056, 0.9992, 0.0, -0.7727, 0.6347, 0.0, -0.7727, 0.6347, 0.0, -0.7727, 0.6347, 0.0, -0.7727, 0.6347, 0.0, -0.7727, 0.6347, 0.0, -0.7727, 0.6347, 0.0, -0.7727, 0.6347, 0.0, -0.7727, 0.6347, 0.0, 0.0, 1.0, 0.0, 0.0, 1.0, 0.0, 0.0, 1.0, 0.0, 0.0, 1.0, 1.0, 0.0, 0.0, 1.0, 0.0, 0.0, 1.0, 0.0, 0.0, 1.0, 0.0, 0.0, 1.0, 0.0, 0.0, 1.0, 0.0, 0.0, 1.0, 0.0, 0.0, 1.0, 0.0, 0.0, 1.0, 5.78e-08, 0.0, 1.0, 5.78e-08, 0.0, 1.0, 5.78e-08, 0.0, 1.0, 5.78e-08, 0.0, 1.0, 5.78e-08, 0.0, 1.0, 5.78e-08, 0.0, 0.0, 0.0, 1.0, 0.0, 0.0, 1.0, 0.0, 0.0, 1.0, 0.0, 0.0, 1.0, -1.0, 0.0, 0.0, -1.0, 0.0, 0.0, -1.0, 0.0, 0.0, -1.0, 0.0, 0.0, -1.0, 0.0, 0.0, -1.0, 0.0, 0.0, 0.0, 0.0, -1.0, 0.0, 0.0, -1.0, 0.0, 0.0, -1.0, 0.0, 0.0, -1.0, 1.0, 0.0, 0.0, 1.0, 0.0, 0.0, 1.0, 0.0, 0.0, 1.0, 0.0, 0.0, -1.0, -8.52e-08, 0.0, -1.0, -8.52e-08, 0.0, -1.0, -8.52e-08, 0.0, -1.0, -8.52e-08, 0.0, 1.0, 0.0, 0.0, 1.0, 0.0, 0.0, 1.0, 0.0, 0.0, 1.0, 0.0, 0.0, 0.0, 0.0, -1.0, 0.0, 0.0, -1.0, 0.0, 0.0, -1.0, 0.0, 0.0, -1.0, -1.0, -5.232e-08, 0.0, -1.0, -5.232e-08, 0.0, -1.0, -5.232e-08, 0.0, -1.0, -5.232e-08, 0.0, -1.0, -5.232e-08, 0.0, -1.0, -5.232e-08, 0.0, -1.0, -5.232e-08, 0.0, -1.0, -5.232e-08, 0.0, 0.0, 0.09583, 0.9954, 0.0, 0.09583, 0.9954, 0.0, 0.09583, 0.9954, 0.0, 0.09583, 0.9954, -1.0, 0.0, 0.0, -1.0, 0.0, 0.0, -1.0, 0.0, 0.0, -1.0, 0.0, 0.0, 1.0, 2.307e-09, 0.0, 1.0, 2.307e-09, 0.0, 1.0, 2.307e-09, 0.0, 1.0, 2.307e-09, 0.0, 1.0, 2.307e-09, 0.0, 1.0, 2.307e-09, 0.0, -1.0, 8.378e-08, 0.0, -1.0, 8.378e-08, 0.0, -1.0, 8.378e-08, 0.0, -1.0, 8.378e-08, 0.0, -1.0, 8.378e-08, 0.0, -1.0, 8.378e-08, 0.0, -1.0, 8.378e-08, 0.0, -1.0, 8.378e-08, 0.0, -1.0, -2.353e-07, 0.0, -1.0, -2.353e-07, 0.0, -1.0, -2.353e-07, 0.0, -1.0, -2.353e-07, 0.0, -1.0, -2.353e-07, 0.0, -1.0, -2.353e-07, 0.0, 1.0, 2.087e-07, 0.0, 1.0, 2.087e-07, 0.0, 1.0, 2.087e-07, 0.0, 1.0, 2.087e-07, 0.0, 1.0, 2.087e-07, 0.0, 1.0, 2.087e-07, 0.0, 1.0, 4.273e-08, 0.0, 1.0, 4.273e-08, 0.0, 1.0, 4.273e-08, 0.0, 1.0, 4.273e-08, 0.0, 1.0, 4.273e-08, 0.0, 1.0, 4.273e-08, 0.0, 1.0, 4.273e-08, 0.0, 1.0, 4.273e-08, 0.0, -1.32e-09, 0.8521, 0.5233, -1.32e-09, 0.8521, 0.5233, -1.32e-09, 0.8521, 0.5233, -1.32e-09, 0.8521, 0.5233, -1.32e-09, 0.8521, 0.5233, -1.32e-09, 0.8521, 0.5233, -1.32e-09, 0.8521, 0.5233, -1.32e-09, 0.8521, 0.5233, 0.0, -0.7939, 0.608, 0.0, -0.7939, 0.608, 0.0, -0.7939, 0.608, 0.0, -0.7939, 0.608, 0.0, -0.7939, 0.608, 0.0, -0.7939, 0.608, 0.0, -0.7939, 0.608, 0.0, -0.7939, 0.608, -1.0, -3.211e-07, 0.0, -1.0, -3.211e-07, 0.0, -1.0, -3.211e-07, 0.0, -1.0, -3.211e-07, 0.0, -1.0, -3.211e-07, 0.0, -1.0, -3.211e-07, 0.0, 0.0, 0.9142, 0.4052, 0.0, 0.9142, 0.4052, 0.0, 0.9142, 0.4052, 0.0, 0.9142, 0.4052, 0.0, 0.0, -1.0, 0.0, 0.0, -1.0, 0.0, 0.0, -1.0, 0.0, 0.0, -1.0, 0.7372, 0.6178, 0.2738, 0.7372, 0.6178, 0.2738, 0.7372, 0.6178, 0.2738, 0.7372, 0.6178, 0.2738, -0.7372, 0.6178, 0.2738, -0.7372, 0.6178, 0.2738, -0.7372, 0.6178, 0.2738, -0.7372, 0.6178, 0.2738, 0.8008, -0.1495, 0.58, 0.8008, -0.1495, 0.58, 0.8008, -0.1495, 0.58, 0.8008, -0.1495, 0.58, 0.0, 0.0, 1.0, 0.0, 0.0, 1.0, 0.0, 0.0, 1.0, 0.0, 0.0, 1.0, 0.0, 0.0, 1.0, 0.0, 0.0, 1.0, 0.0, 0.0, 1.0, 0.0, 0.0, 1.0, 0.0, -0.251, 0.968, 0.0, -0.251, 0.968, 0.0, -0.251, 0.968, 0.0, -0.251, 0.968, 0.0, -0.2481, 0.9687, 0.0, -0.2481, 0.9687, 0.0, -0.2481, 0.9687, 0.0, -0.2481, 0.9687, 0.0, -0.8814, 0.4724, 0.0, -0.8814, 0.4724, 0.0, -0.8814, 0.4724, 0.0, -0.8814, 0.4724, -0.8008, -0.1495, 0.58, -0.8008, -0.1495, 0.58, -0.8008, -0.1495, 0.58, -0.8008, -0.1495, 0.58, 0.7486, 0.0, 0.663, 0.7486, 0.0, 0.663, 0.7486, 0.0, 0.663, 0.7486, 0.0, 0.663, 0.0, 0.7905, 0.6124, 0.0, 0.7905, 0.6124, 0.0, 0.7905, 0.6124, 0.0, 0.7905, 0.6124, 0.0, 0.0, 1.0, 0.0, 0.0, 1.0, 0.0, 0.0, 1.0, 0.0, 0.0, 1.0, -0.7486, 0.0, 0.663, -0.7486, 0.0, 0.663, -0.7486, 0.0, 0.663, -0.7486, 0.0, 0.663, 0.0, 0.0, -1.0, 0.0, 0.0, -1.0, 0.0, 0.0, -1.0, 0.0, 0.0, -1.0, 0.0, -1.0, 0.0, 0.0, -1.0, 0.0, 0.0, -1.0, 0.0, 0.0, -1.0, 0.0, 0.0, -1.0, 0.0, 0.0, -1.0, 0.0, 0.0, -1.0, 0.0, 0.0, -1.0, 0.0, 0.0, -1.0, 0.0, 0.0, -1.0, 0.0, 0.0, -1.0, 0.0, 0.0, -1.0, 0.0, 1.0, 0.0, 0.0, 1.0, 0.0, 0.0, 1.0, 0.0, 0.0, 1.0, 0.0, 0.0, 1.0, 0.0, 0.0, 1.0, 0.0, 0.0, 1.0, 0.0, 0.0, 1.0, 0.0, 0.0, 0.0, 0.8521, 0.5234, 0.0, 0.8521, 0.5234, 0.0, 0.8521, 0.5234, 0.0, 0.8521, 0.5234, -1.0, -1.927e-08, 0.0, -1.0, -1.927e-08, 0.0, -1.0, -1.927e-08, 0.0, -1.0, -1.927e-08, 0.0, -1.0, -1.927e-08, 0.0, -1.0, -1.927e-08, 0.0, 1.0, 0.0, 0.0, 1.0, 0.0, 0.0, 1.0, 0.0, 0.0, 1.0, 0.0, 0.0, 1.0, 0.0, 0.0, 1.0, 0.0, 0.0, -1.0, 0.0, 0.0, -1.0, 0.0, 0.0, -1.0, 0.0, 0.0, -1.0, 0.0, 0.0, 1.0, -4.916e-08, 0.0, 1.0, -4.916e-08, 0.0, 1.0, -4.916e-08, 0.0, 1.0, -4.916e-08, 0.0, -1.0, 0.0, 0.0, -1.0, 0.0, 0.0, -1.0, 0.0, 0.0, -1.0, 0.0, 0.0, 1.0, 0.0, 0.0, 1.0, 0.0, 0.0, 1.0, 0.0, 0.0, 1.0, 0.0, 0.0, -1.0, 0.0, 0.0, -1.0, 0.0, 0.0, -1.0, 0.0, 0.0, -1.0, 0.0, 0.0, 1.0, 0.0, 0.0, 1.0, 0.0, 0.0, 1.0, 0.0, 0.0, 1.0, 0.0, 0.0, 1.0, 0.0, 0.0, 1.0, 0.0, 0.0, 1.0, 0.0, 0.0, 1.0, 0.0, 0.0, 0.0, 0.9999, -0.01117, 0.0, 0.9999, -0.01117, 0.0, 0.9999, -0.01117, 0.0, 0.9999, -0.01117, -1.0, -4.916e-08, 0.0, -1.0, -4.916e-08, 0.0, -1.0, -4.916e-08, 0.0, -1.0, -4.916e-08, 0.0, -1.0, 5.274e-08, 0.0, -1.0, 5.274e-08, 0.0, -1.0, 5.274e-08, 0.0, -1.0, 5.274e-08, 0.0, -1.0, 0.0, 0.0, -1.0, 0.0, 0.0, -1.0, 0.0, 0.0, -1.0, 0.0, 0.0, 1.0, 0.0, 0.0, 1.0, 0.0, 0.0, 1.0, 0.0, 0.0, 1.0, 0.0, 0.0, -1.0, 0.0, 0.0, -1.0, 0.0, 0.0, -1.0, 0.0, 0.0, -1.0, 0.0, 0.0, 1.0, 0.0, 0.0, 1.0, 0.0, 0.0, 1.0, 0.0, 0.0, 1.0, 0.0, 0.0, 1.0, 0.0, 0.0, 1.0, 0.0, 0.0, 1.0, 0.0, 0.0, 1.0, 0.0, 0.0, 1.0, 0.0, 0.0, 1.0, 0.0, 0.0, 1.0, 0.0, 0.0, 1.0, 0.0, 0.0, 0.0, 0.9993, 0.03695, 0.0, 0.9993, 0.03695, 0.0, 0.9993, 0.03695, 0.0, 0.9993, 0.03695, -1.0, 0.0, 0.0, -1.0, 0.0, 0.0, -1.0, 0.0, 0.0, -1.0, 0.0, 0.0, 0.0, 1.0, -5.956e-07, 0.0, 1.0, -5.956e-07, 0.0, 1.0, -5.956e-07, 0.0, 1.0, -5.956e-07, 0.0, 0.0, -1.0, 0.0, 0.0, -1.0, 0.0, 0.0, -1.0, 0.0, 0.0, -1.0, 0.0, 0.7578, -0.6525, 0.0, 0.7578, -0.6525, 0.0, 0.7578, -0.6525, 0.0, 0.7578, -0.6525, 0.0, 0.7578, -0.6525, 0.0, 0.7578, -0.6525, 0.0, 0.7578, -0.6525, 0.0, 0.7578, -0.6525, 0.0, 0.0, 1.0, 0.0, 0.0, 1.0, 0.0, 0.0, 1.0, 0.0, 0.0, 1.0, 0.0, 1.0, -2.48e-07, 0.0, 1.0, -2.48e-07, 0.0, 1.0, -2.48e-07, 0.0, 1.0, -2.48e-07, 0.0, 0.0, 1.0, 0.0, 0.0, 1.0, 0.0, 0.0, 1.0, 0.0, 0.0, 1.0, 0.0, 1.0, -2.48e-07, 0.0, 1.0, -2.48e-07, 0.0, 1.0, -2.48e-07, 0.0, 1.0, -2.48e-07])] * 3)])

# ---- objects
ob_hemi = bpy.data.objects.new('Hemi', light_hemi_001)
ob_cube_000 = bpy.data.objects.new('Cube.000', me_cube_021)
ob_cube_001 = bpy.data.objects.new('Cube.001', me_cube_022)
ob_cube_006 = bpy.data.objects.new('Cube.006', me_cube_023)

# ---- transforms, parenting, visibility, modifiers, constraints
ob_hemi.location = (0.0, 0.0, 0.0)
ob_hemi.lineart.crease_threshold = 0.0
ob_cube_000.location = (0.0, 0.0, 0.8701)
ob_cube_000.lock_rotations_4d = False
ob_cube_000.empty_display_type = 'ARROWS'
ob_cube_000.lineart.crease_threshold = 0.0
ob_cube_001.location = (0.0, 0.0, 0.8701)
ob_cube_001.lock_rotations_4d = False
ob_cube_001.empty_display_type = 'ARROWS'
ob_cube_001.lineart.crease_threshold = 0.0
ob_cube_006.location = (0.0, 0.0, 0.8701)
ob_cube_006.lock_rotations_4d = False
ob_cube_006.empty_display_type = 'ARROWS'
ob_cube_006.lineart.crease_threshold = 0.0

# ---- collection membership
col_collection_1.objects.link(ob_hemi)
col_collection_1.objects.link(ob_cube_000)
col_collection_1.objects.link(ob_cube_001)
col_collection_1.objects.link(ob_cube_006)

# ---- scene / render settings (as saved in the file)
scene.frame_start = 1; scene.frame_end = 250; scene.frame_set(1)
scene.render.engine = 'BLENDER_EEVEE_NEXT'
scene.render.resolution_percentage = 50
scene.render.dither_intensity = 0.0
scene.cycles.use_denoising = False
scene.cycles.samples = 128
scene.cycles.sampling_pattern = 'TABULATED_SOBOL'
scene.cycles.light_sampling_threshold = 0.0
scene.cycles.use_adaptive_sampling = False
scene.cycles.use_light_tree = False
scene.cycles.blur_glossy = 0.0
scene.cycles.sample_clamp_indirect = 0.0
scene.view_settings.view_transform = 'Standard'
bpy.context.view_layer.update()

# ---- added for rendering (the .blend has no active camera): camera
cam_auto = bpy.data.cameras.new('AutoCamera')
cam_auto.lens = 50.0
cam_auto.sensor_width = 36.0
cam_auto.clip_end = 1000.0
ob_auto_camera = bpy.data.objects.new('AutoCamera', cam_auto)
scene.collection.objects.link(ob_auto_camera)
ob_auto_camera.location = (6.08647, -7.20651, 5.83905)
ob_auto_camera.rotation_euler = (1.09748, -7.21219e-08, 0.694738)
scene.camera = ob_auto_camera
bpy.context.view_layer.update()
